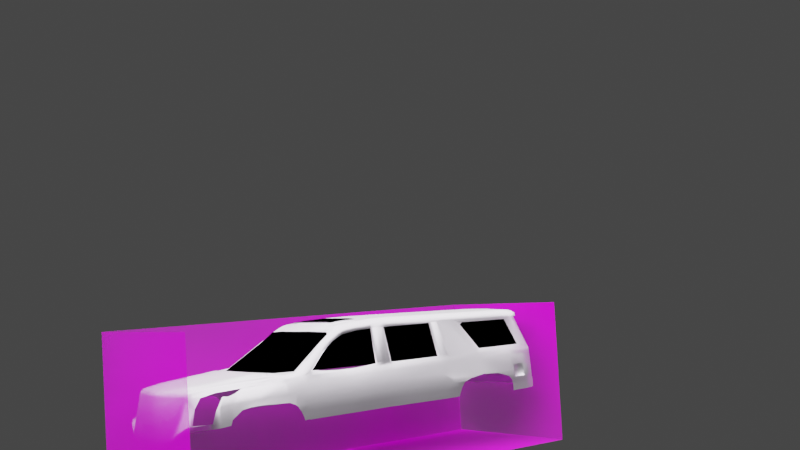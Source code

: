 # Source: new_cadillac_escalade.blend  (saved by Blender 2.80.75; exported with 4.5.12 LTS)
import bpy
from mathutils import Matrix  # noqa: F401  (used for matrix-valued properties, if any)

bpy.ops.wm.read_factory_settings(use_empty=True)
scene = bpy.context.scene
scene.name = 'Scene'

# ---- collections
col_collection = bpy.data.collections.new('Collection'); scene.collection.children.link(col_collection)

# ---- images (referenced by path relative to the original .blend; pixels are not part of the script)
import os
ASSET_DIR = os.environ.get("B2B_ASSET_DIR", "")  # directory of the original .blend (textures are referenced by path, not embedded)
HERE = os.path.dirname(os.path.abspath(__file__))  # packed textures are extracted next to this script under _unpacked/

def load_image(name, relpath, width, height, colorspace="sRGB"):
    """Load a texture the original file referenced (path relative to the .blend, or extracted next to this script)."""
    p = next((c for c in (os.path.join(HERE, relpath), os.path.join(ASSET_DIR, relpath)) if relpath and os.path.exists(c)), "")
    if p:
        img = bpy.data.images.load(p, check_existing=True)
        img.name = name
    else:  # same state as the original file: an image datablock whose file is absent (Cycles renders it pink)
        img = bpy.data.images.new(name, width, height)
        img.source = "FILE"
        img.filepath = "//" + (relpath or name)
    img.colorspace_settings.name = colorspace
    return img
img_13547_mid_jpg = load_image('13547-mid.jpg', '13547-mid.jpg', 1024, 1024, 'sRGB')

# ---- materials (node trees are filled in below, after node groups)
mat_reference = bpy.data.materials.new('reference')
mat_reference.surface_render_method = 'BLENDED'
mat_reference.blend_method = 'BLEND'
mat_reference.use_transparent_shadow = False
mat_reference.use_sss_translucency = True
mat_reference.use_thickness_from_shadow = True
mat_reference.preview_render_type = 'FLAT'
mat_reference.use_preview_world = True
mat_body_color_and_texture = bpy.data.materials.new('body color and texture')
mat_body_color_and_texture.use_transparent_shadow = False
mat_body_color_and_texture.use_sss_translucency = True
mat_body_color_and_texture.use_thickness_from_shadow = True
mat_head_and_tail_light = bpy.data.materials.new('head and tail light')
mat_head_and_tail_light.alpha_threshold = 0.5769
mat_head_and_tail_light.use_transparent_shadow = False
mat_head_and_tail_light.use_raytrace_refraction = True
mat_head_and_tail_light.use_screen_refraction = True
mat_head_and_tail_light.use_sss_translucency = True
mat_head_and_tail_light.thickness_mode = 'SLAB'
mat_head_and_tail_light.use_thickness_from_shadow = True
mat_head_and_tail_light.diffuse_color = (0.1256, 0.0, 0.004363, 1.0)
mat_head_and_tail_light.roughness = 0.0
mat_windows = bpy.data.materials.new('windows')
mat_windows.use_transparent_shadow = False
mat_windows.diffuse_color = (0.0, 0.0, 0.0, 1.0)
mat_windows.roughness = 0.0

# ---- material node trees
mat_reference.use_nodes = True; mat_reference.node_tree.nodes.clear()
_N = mat_reference.node_tree.nodes; _L = mat_reference.node_tree.links
n0 = _N.new('ShaderNodeOutputMaterial'); n0.name = 'Material Output'; n0.location = (300, 300)
n1 = _N.new('ShaderNodeTexImage'); n1.name = 'Image Texture'; n1.location = (-400, 60)
n1.image = img_13547_mid_jpg
n1.extension = 'CLIP'
n2 = _N.new('ShaderNodeBsdfDiffuse'); n2.name = 'Diffuse BSDF'; n2.location = (-200, 60)
n3 = _N.new('ShaderNodeMixShader'); n3.name = 'Mix Shader'; n3.location = (0, 300)
n4 = _N.new('ShaderNodeBsdfTransparent'); n4.name = 'Transparent BSDF'; n4.location = (-232, 201)
n4.inputs[0].default_value = (0.9499, 0.9218, 1.0, 1.0)
_L.new(n1.outputs[0], n2.inputs[0])
_L.new(n1.outputs[1], n3.inputs[0])
_L.new(n2.outputs[0], n3.inputs[2])
_L.new(n3.outputs[0], n0.inputs[0])
_L.new(n4.outputs[0], n3.inputs[1])
n0.is_active_output = True
mat_body_color_and_texture.use_nodes = True; mat_body_color_and_texture.node_tree.nodes.clear()
_N = mat_body_color_and_texture.node_tree.nodes; _L = mat_body_color_and_texture.node_tree.links
n0 = _N.new('ShaderNodeOutputMaterial'); n0.name = 'Material Output'; n0.location = (300, 300)
n0.target = 'EEVEE'
n1 = _N.new('ShaderNodeOutputMaterial'); n1.name = 'Material Output.001'; n1.location = (341, 110)
n2 = _N.new('ShaderNodeBsdfPrincipled'); n2.name = 'Principled BSDF'; n2.location = (10, 300)
n2.distribution = 'GGX'
n2.subsurface_method = 'BURLEY'
n2.inputs[0].default_value = (0.7196, 0.6739, 0.7526, 1.0)
n2.inputs[1].default_value = 1.0
n2.inputs[3].default_value = 1.45
n2.inputs[8].default_value = 1.0
n2.inputs[10].default_value = 1.0
n2.inputs[13].default_value = 1.0
n2.inputs[19].default_value = 0.25
n2.inputs[20].default_value = 0.1061
n2.inputs[24].default_value = 0.2
n2.inputs[27].default_value = (0.01105, 0.01107, 0.01261, 1.0)
n2.inputs[28].default_value = 1.0
_L.new(n2.outputs[0], n0.inputs[0])
_L.new(n2.outputs[0], n1.inputs[0])
n1.is_active_output = True
mat_head_and_tail_light.use_nodes = True; mat_head_and_tail_light.node_tree.nodes.clear()
_N = mat_head_and_tail_light.node_tree.nodes; _L = mat_head_and_tail_light.node_tree.links
n0 = _N.new('ShaderNodeOutputMaterial'); n0.name = 'Material Output.001'; n0.location = (333, 233)
n1 = _N.new('ShaderNodeMixShader'); n1.name = 'Mix Shader'; n1.location = (92, 207)
n1.width = 141
n1.inputs[0].default_value = 0.522
n2 = _N.new('ShaderNodeBsdfAnisotropic'); n2.name = 'Glossy BSDF'; n2.location = (-138, 305)
n2.distribution = 'BECKMANN'
n2.inputs[0].default_value = (0.01344, 0.2991, 0.0, 1.0)
n2.inputs[1].default_value = 0.549
n3 = _N.new('ShaderNodeBsdfTransparent'); n3.name = 'Transparent BSDF'; n3.location = (-131, 86)
n3.inputs[0].default_value = (0.03864, 0.0002578, 0.0, 1.0)
n4 = _N.new('ShaderNodeBsdfTransparent'); n4.name = 'Transparent BSDF.001'; n4.location = (0, 0)
n5 = _N.new('ShaderNodeShaderToRGB'); n5.name = 'Shader to RGB'; n5.location = (0, 0)
_L.new(n2.outputs[0], n1.inputs[1])
_L.new(n3.outputs[0], n1.inputs[2])
_L.new(n1.outputs[0], n5.inputs[0])
_L.new(n5.outputs[0], n4.inputs[0])
_L.new(n4.outputs[0], n0.inputs[0])
n0.is_active_output = True

# ---- world
world_world = bpy.data.worlds.new('World'); scene.world = world_world
world_world.use_nodes = True; world_world.node_tree.nodes.clear()
_N = world_world.node_tree.nodes; _L = world_world.node_tree.links
n0 = _N.new('ShaderNodeOutputWorld'); n0.name = 'World Output'; n0.location = (300, 300)
n1 = _N.new('ShaderNodeBackground'); n1.name = 'Background'; n1.location = (10, 300)
n1.inputs[0].default_value = (0.05088, 0.05088, 0.05088, 1.0)
_L.new(n1.outputs[0], n0.inputs[0])
n0.is_active_output = True
world_world.color = (0.05088, 0.05088, 0.05088)
world_world.use_sun_shadow = False
world_world.sun_shadow_jitter_overblur = 0.0

# ---- cameras
cam_camera = bpy.data.cameras.new('Camera')

# ---- lights
light_sun = bpy.data.lights.new('Sun', 'SUN')
light_sun.transmission_factor = 0.0
light_sun.angle = 2.22
light_sun.energy = 10.77
light_sun.shadow_soft_size = 0.125

# ---- meshes
me_13547_mid_001 = bpy.data.meshes.new('13547-mid.001')
me_13547_mid_001.from_pydata([(0.5053, 0.1756, 0.0), (0.5053, -0.1756, 0.0), (-0.5049, -0.1756, 0.0), (-0.5049, 0.1756, 0.0)], [], [(2, 1, 0, 3)])
me_13547_mid_001.polygons.foreach_set('use_smooth', [True] * 1)
_uv = me_13547_mid_001.uv_layers.new(name='UVMap')
_uv.uv.foreach_set('vector', [0.007926, 0.5918, 0.657, 0.5918, 0.657, 0.943, 0.007926, 0.943])
me_13547_mid_001.materials.append(mat_reference)
me_13547_mid_001.use_remesh_preserve_volume = False
me_13547_mid_001.use_remesh_preserve_attributes = False
me_13547_mid_001.use_mirror_vertex_groups = False
me_13547_mid_001.update()
me_13547_mid_002 = bpy.data.meshes.new('13547-mid.002')
me_13547_mid_002.from_pydata([(-0.2158, -0.1756, 0.0), (0.2158, -0.1756, 0.0), (-0.2158, 0.1756, 0.0), (0.2158, 0.1756, 0.0)], [], [(0, 1, 3, 2)])
me_13547_mid_002.polygons.foreach_set('use_smooth', [True] * 1)
_uv = me_13547_mid_002.uv_layers.new(name='UVMap')
_uv.uv.foreach_set('vector', [0.686, 0.5918, 0.9633, 0.5918, 0.9633, 0.943, 0.686, 0.943])
me_13547_mid_002.materials.append(mat_reference)
me_13547_mid_002.use_remesh_preserve_volume = False
me_13547_mid_002.use_remesh_preserve_attributes = False
me_13547_mid_002.use_mirror_vertex_groups = False
me_13547_mid_002.update()
me_13547_mid_003 = bpy.data.meshes.new('13547-mid.003')
me_13547_mid_003.from_pydata([(-0.2158, 0.1747, -9.313e-10), (0.2158, 0.1747, -9.313e-10), (-0.2158, -0.1747, -9.313e-10), (0.2158, -0.1747, -9.313e-10)], [], [(2, 3, 1, 0)])
me_13547_mid_003.polygons.foreach_set('use_smooth', [True] * 1)
_uv = me_13547_mid_003.uv_layers.new(name='UVMap')
_uv.uv.foreach_set('vector', [0.686, 0.1644, 0.9633, 0.1644, 0.9633, 0.5138, 0.686, 0.5138])
me_13547_mid_003.materials.append(mat_reference)
me_13547_mid_003.use_remesh_preserve_volume = False
me_13547_mid_003.use_remesh_preserve_attributes = False
me_13547_mid_003.use_mirror_vertex_groups = False
me_13547_mid_003.update()
me_13547_mid_004 = bpy.data.meshes.new('13547-mid.004')
me_13547_mid_004.from_pydata([(0.505, 0.2124, 0.0), (0.505, -0.2124, 0.0), (-0.505, 0.2124, 0.0), (-0.505, -0.2124, 0.0)], [], [(3, 1, 0, 2)])
me_13547_mid_004.polygons.foreach_set('use_smooth', [True] * 1)
_uv = me_13547_mid_004.uv_layers.new(name='UVMap')
_uv.uv.foreach_set('vector', [0.009552, 0.07198, 0.6585, 0.07198, 0.6585, 0.4967, 0.009552, 0.4967])
me_13547_mid_004.materials.append(mat_reference)
me_13547_mid_004.use_remesh_preserve_volume = False
me_13547_mid_004.use_remesh_preserve_attributes = False
me_13547_mid_004.use_mirror_vertex_groups = False
me_13547_mid_004.update()
me_plane = bpy.data.meshes.new('Plane')
me_plane.from_pydata([(0.7383, -1.34, 2.403), (5.469, -1.35, 2.335), (0.7383, 0.0, 2.444), (5.379, 0.0, 2.386), (0.7383, -0.3961, 2.444), (5.379, -0.399, 2.384), (0.7383, -0.7304, 2.444), (5.391, -0.7358, 2.379), (5.981, -0.399, 2.374), (5.993, -0.7358, 2.369), (6.023, -1.043, 2.347), (5.87, -1.045, 2.346), (0.7383, -1.035, 2.424), (5.421, -1.043, 2.357), (5.829, -0.7398, 2.367), (5.797, -0.4046, 2.373), (5.769, 0.0, 2.379), (5.922, -1.349, 2.326), (5.981, 0.0, 2.376), (6.071, -1.35, 2.325), (0.01075, -1.34, 2.398), (0.01075, 0.0, 2.439), (0.01075, -0.3961, 2.439), (0.01075, -0.7304, 2.439), (0.01075, -1.035, 2.419), (-0.1724, -1.35, 2.379), (-0.1724, 0.0, 2.42), (-0.1724, -0.3961, 2.42), (-0.1724, -0.7304, 2.42), (-0.1724, -1.035, 2.4), (-0.3608, -1.355, 2.354), (-0.3779, 0.0, 2.397), (-0.3779, -0.3961, 2.397), (-0.3779, -0.7304, 2.397), (-0.3693, -1.035, 2.373), (-1.345, -1.429, 2.287), (-1.345, 0.0, 2.328), (-1.345, -0.3538, 2.328), (-1.345, -0.7346, 2.328), (-1.345, -1.082, 2.307), (-1.854, -1.499, 2.069), (-2.035, 0.0, 2.111), (-2.02, -0.3204, 2.111), (-1.98, -0.7379, 2.111), (-1.924, -1.119, 2.09), (-0.8473, -1.059, 2.354), (-0.8473, -1.38, 2.334), (-1.682, -0.3371, 2.249), (-1.662, -0.7362, 2.249), (-1.635, -1.1, 2.229), (-1.599, -1.464, 2.208), (-1.692, 0.0, 2.249), (-1.503, -0.7354, 2.299), (-1.472, -1.447, 2.257), (-1.513, -0.3454, 2.299), (-1.49, -1.091, 2.278), (-1.518, 0.0, 2.299), (-1.096, -1.07, 2.336), (-1.096, -1.402, 2.315), (0.7383, -1.43, 2.403), (5.469, -1.441, 2.335), (5.932, -1.439, 2.326), (6.081, -1.441, 2.325), (0.01075, -1.43, 2.398), (-0.1724, -1.441, 2.379), (-0.3608, -1.446, 2.354), (-1.345, -1.52, 2.287), (-1.854, -1.59, 2.069), (-0.8473, -1.47, 2.334), (-1.599, -1.555, 2.208), (-1.472, -1.537, 2.257), (-1.096, -1.492, 2.315), (0.7383, -1.601, 2.328), (5.469, -1.566, 2.26), (5.98, -1.56, 2.256), (6.156, -1.566, 2.25), (0.01075, -1.601, 2.323), (-0.1724, -1.596, 2.304), (-0.3296, -1.596, 2.286), (-1.345, -1.605, 2.211), (-1.854, -1.61, 1.994), (-0.8473, -1.596, 2.258), (-1.599, -1.62, 2.133), (-1.472, -1.612, 2.182), (-1.096, -1.598, 2.24), (0.7383, -1.712, 2.237), (5.504, -1.707, 2.195), (6.033, -1.697, 2.191), (0.01075, -1.712, 2.232), (-0.1724, -1.707, 2.228), (-0.3026, -1.707, 2.226), (-1.345, -1.745, 2.146), (-1.853, -1.807, 1.929), (-0.8484, -1.713, 2.193), (-1.599, -1.771, 2.067), (-1.472, -1.758, 2.117), (-1.097, -1.726, 2.174), (2.646, -1.344, 2.376), (2.611, 0.0, 2.421), (2.611, -0.3973, 2.42), (2.615, -0.7325, 2.419), (2.627, -1.038, 2.397), (2.646, -1.434, 2.376), (2.646, -1.587, 2.301), (2.66, -1.71, 2.234), (6.963, -0.399, 2.163), (6.938, -0.7358, 2.158), (6.894, -1.043, 2.161), (6.974, 0.0, 2.16), (6.788, -1.35, 2.17), (6.723, -1.441, 2.17), (6.614, -1.566, 2.175), (6.33, -1.707, 2.175), (6.439, -1.677, 2.177), (6.545, -1.619, 2.176), (-3.981, -1.634, 0.9743), (-4.124, 0.0, 0.9803), (-4.117, -0.3204, 0.9803), (-4.1, -0.5327, 0.9803), (-4.068, -1.119, 0.9798), (-3.663, -1.801, 0.9793), (-3.439, -1.947, 0.9843), (-3.194, -2.099, 0.9893), (6.181, -1.702, 2.183), (6.99, -0.399, 2.062), (6.966, -0.7358, 2.058), (6.923, -1.043, 2.061), (7.001, 0.0, 2.06), (6.82, -1.35, 2.069), (6.757, -1.441, 2.069), (6.651, -1.566, 2.074), (6.375, -1.707, 2.049), (6.584, -1.619, 2.075), (6.385, -1.566, 2.237), (6.402, -1.441, 2.303), (6.43, -1.35, 2.303), (6.472, -0.399, 2.324), (6.477, 0.0, 2.324), (6.459, -1.043, 2.31), (6.465, -0.7358, 2.319), (6.499, -1.566, 2.226), (6.718, -0.399, 2.268), (6.702, -0.7358, 2.264), (6.562, -1.441, 2.261), (6.609, -1.35, 2.261), (6.726, 0.0, 2.267), (6.677, -1.043, 2.261), (6.561, -1.566, 2.207), (6.851, -0.399, 2.221), (6.83, -0.7358, 2.216), (6.649, -1.441, 2.222), (6.706, -1.35, 2.222), (6.86, 0.0, 2.219), (6.795, -1.043, 2.217), (-0.1845, -1.729, 2.12), (6.819, -0.4497, 2.062), (6.795, -0.7864, 2.058), (6.753, -1.094, 2.061), (6.83, 0.0, 2.06), (6.65, -1.401, 2.069), (6.515, -1.576, 2.073), (6.48, -1.617, 2.074), (0.7889, -1.734, 2.129), (6.414, -1.67, 2.075), (7.181, -0.399, 0.9571), (7.157, -0.7358, 0.9523), (7.114, -1.07, 0.9556), (7.192, 0.0, 0.9545), (7.037, -1.458, 0.9618), (6.972, -1.786, 0.9639), (5.555, -1.729, 2.072), (6.653, -2.033, 0.997), (6.712, -2.024, 0.9744), (-0.248, -1.729, 2.121), (2.667, -1.728, 2.126), (-2.958, -2.125, 0.9517), (6.891, -1.551, 1.192), (6.864, 0.0, 1.957), (6.707, -1.458, 1.847), (6.689, -1.351, 1.95), (6.985, -1.46, 1.123), (-2.668, -1.778, 1.504), (-2.541, -1.955, 1.474), (7.139, 0.0, 1.116), (-2.398, -1.916, 1.416), (7.129, -0.4064, 1.118), (7.102, -0.7434, 1.119), (-2.261, -1.694, 1.778), (-2.197, -1.881, 1.73), (7.06, -1.07, 1.121), (6.788, -1.089, 1.951), (6.829, -0.7816, 1.953), (6.855, -0.4447, 1.955), (6.454, -1.728, 2.068), (0.01075, -1.734, 2.124), (-1.286, -1.791, 2.016), (-0.7978, -1.735, 2.093), (-1.046, -1.748, 2.066), (-4.168, -2.079, 0.8487), (-1.857, -2.093, 0.8905), (-3.329, -2.054, 0.9868), (-4.059, -2.059, 0.8565), (-2.701, -2.121, 0.9434), (-4.017, -2.031, 0.8644), (-3.974, -1.974, 0.8801), (-0.2947, -2.093, 0.9369), (-0.01856, -2.094, 0.941), (0.7935, -2.089, 0.9163), (5.555, -2.072, 0.9959), (-3.957, -1.861, 0.9115), (-3.063, -2.125, 0.893), (-3.245, -2.13, 0.8572), (-1.526, -2.209, 0.6799), (2.769, -2.124, 0.927), (-3.603, -2.128, 0.8587), (-2.437, -2.117, 0.9214), (-3.858, -2.113, 0.8537), (-6.795, -1.327, 0.6812), (-6.779, -1.512, 0.6749), (-6.767, -1.546, 0.6676), (-6.764, -1.572, 0.6258), (-6.758, -1.597, 0.546), (-6.969, -0.6216, 0.6899), (-6.996, -0.482, 0.6902), (-7.061, 0.0, 0.6901), (-6.906, -1.385, 0.5996), (-6.793, -1.315, 0.685), (-5.532, -1.833, 0.7023), (-5.496, -1.351, 0.8774), (-5.462, -1.493, 0.8382), (-5.65, 0.0, 0.8825), (-5.594, -0.8701, 0.8823), (-5.462, -1.613, 0.8194), (-5.643, -0.1602, 0.8825), (-5.626, -0.5074, 0.8826), (-5.486, -1.809, 0.7874), (-5.471, -1.782, 0.8078), (-4.85, -1.96, 0.768), (-4.832, -0.9944, 0.9475), (-4.711, -1.698, 0.8602), (-4.88, -0.2403, 0.9477), (-4.864, -0.5201, 0.9478), (-4.772, -1.945, 0.8324), (-4.739, -1.427, 0.9425), (-4.709, -1.535, 0.8853), (-4.888, 0.0, 0.9476), (-4.744, -1.917, 0.8466), (-4.509, -2.014, 0.8066), (-4.45, -1.057, 0.9863), (-4.337, -1.73, 0.8869), (-4.499, -0.2803, 0.9865), (-4.482, -0.5264, 0.9866), (-4.415, -2.002, 0.8612), (-4.36, -1.491, 0.9813), (-4.333, -1.555, 0.9151), (-4.506, 0.0, 0.9865), (-4.38, -1.974, 0.8722), (-4.342, -2.047, 0.8286), (-4.26, -1.088, 0.9953), (-4.16, -1.944, 0.8897), (-4.308, -0.3004, 0.9955), (-4.292, -0.5296, 0.9956), (-4.237, -2.03, 0.8651), (-4.171, -1.51, 0.9903), (-4.171, -1.558, 0.9196), (-4.316, 0.0, 0.9954), (-4.198, -2.002, 0.8746), (-5.118, -1.399, 0.9162), (-5.086, -1.515, 0.868), (-5.269, 0.0, 0.9214), (-5.108, -1.848, 0.8335), (-5.191, -1.894, 0.7413), (-5.213, -0.9323, 0.9212), (-5.086, -1.653, 0.846), (-5.262, -0.2002, 0.9214), (-5.245, -0.5137, 0.9215), (-5.129, -1.875, 0.8162), (-6.254, -1.325, 0.8018), (-6.215, -1.431, 0.7806), (-6.413, 0.0, 0.8069), (-6.199, -1.639, 0.7587), (-6.177, -1.713, 0.6217), (-6.357, -0.7459, 0.8067), (-6.213, -1.519, 0.7681), (-6.405, -0.0801, 0.8069), (-6.389, -0.4947, 0.807), (-6.2, -1.666, 0.732), (-4.256, -1.103, 0.9821), (-4.159, -1.959, 0.8849), (-4.305, -0.3104, 0.9826), (-4.288, -0.5312, 0.9826), (-4.24, -2.045, 0.8608), (-4.168, -1.571, 0.9605), (-4.143, -1.847, 0.9155), (-4.312, 0.0, 0.9826), (-4.2, -2.016, 0.8695), (-6.957, -1.355, 0.5179), (-6.94, -1.421, 0.5116), (-6.927, -1.471, 0.5043), (-6.919, -1.52, 0.4746), (-6.897, -1.554, 0.4669), (-7.147, -0.563, 0.5267), (-7.178, -0.4234, 0.527), (-7.231, 0.0, 0.5269), (-7.165, 0.0, 0.6085), (-6.955, -1.298, 0.5218), (-6.89, -1.463, 0.5933), (-6.904, -1.327, 0.6034), (-6.845, -1.546, 0.5567), (-6.836, -1.574, 0.5146), (-6.878, -1.498, 0.586), (-7.107, -0.4527, 0.6086), (-7.079, -0.5923, 0.6083), (0.2716, -0.3961, 2.441), (0.2716, -0.7304, 2.441), (0.2716, -1.035, 2.42), (0.2716, 0.0, 2.441), (0.2716, -1.34, 2.399), (0.2716, -1.43, 2.399), (0.2716, -1.601, 2.324), (0.2716, -1.712, 2.234), (0.264, -2.092, 0.9286), (0.2853, -1.734, 2.125), (0.442, -2.091, 0.9173), (0.4199, -1.734, 2.127), (4.192, -2.1, 0.9967), (4.18, -1.73, 2.097), (3.408, -1.731, 2.124), (4.108, -2.102, 0.9984), (-0.1856, -1.789, 2.049), (-0.01366, -1.794, 2.053), (-0.2925, -2.11, 1.008), (-0.03947, -2.111, 1.011), (0.2093, -2.11, 1.0), (0.2281, -1.794, 2.054), (2.376, -2.118, 0.9255), (2.37, -1.728, 2.126), (2.601, -1.767, 2.082), (2.712, -2.117, 1.026), (2.397, -2.111, 1.025), (2.392, -1.767, 2.082), (6.212, -1.754, 2.041), (5.513, -1.739, 1.998), (6.474, -2.046, 1.074), (5.879, -1.739, 1.991), (6.207, -2.003, 1.07), (5.513, -2.035, 1.069), (4.337, -2.059, 1.07), (4.332, -1.74, 2.008), (3.715, -1.741, 1.932), (4.263, -2.061, 1.071), (3.823, -1.74, 2.016), (0.7982, -1.732, 2.095), (0.7935, -2.068, 0.9508), (0.303, -2.071, 0.9624), (0.3232, -1.732, 2.091), (0.442, -2.069, 0.9518), (0.4501, -1.732, 2.093), (2.296, -2.095, 0.9595), (2.29, -1.727, 2.092), (-0.2235, -1.714, 2.082), (-0.5229, -1.732, 2.107), (-1.523, -1.775, 1.929), (-1.403, -1.763, 1.976), (-2.868, -2.092, 0.9688), (-2.373, -1.951, 1.415), (-2.101, -1.88, 1.633), (-1.254, -1.752, 1.996), (-1.828, -1.81, 1.797), (-0.8082, -1.72, 2.057), (-0.5158, -1.717, 2.07), (-1.849, -2.038, 0.9021), (-2.623, -2.088, 0.9609), (-0.3392, -2.061, 0.9547), (-1.526, -2.131, 0.8354), (-2.415, -2.032, 0.928), (-0.3806, 0.0, 2.434), (-0.3806, -0.3969, 2.434), (-0.3806, -0.7312, 2.434), (-0.3721, -1.036, 2.415), (-1.347, 0.0, 2.37), (-1.347, -0.3546, 2.37), (-1.347, -0.7354, 2.37), (-1.347, -1.083, 2.349), (-0.85, -1.059, 2.396), (-1.099, -1.071, 2.378), (-1.886, -1.495, 2.076), (-2.061, 0.0, 2.104), (-2.046, -0.3699, 2.105), (-2.008, -0.7683, 2.107), (-1.954, -1.132, 2.091), (-1.886, -1.581, 2.076), (-1.881, -1.601, 2.004), (-3.947, -1.624, 0.9046), (-4.084, 0.0, 0.9017), (-4.077, -0.3699, 0.9021), (-4.062, -0.5725, 0.9031), (-4.031, -1.132, 0.9046), (-3.645, -1.783, 0.9284), (-3.432, -1.922, 0.9467), (-2.628, -1.761, 1.488), (-2.256, -1.681, 1.773), (-3.25, -2.15, 0.8087), (5.556, -2.116, 0.9053), (0.7935, -2.126, 0.8587), (-0.0112, -2.128, 0.8632), (-0.2947, -2.128, 0.859), (-2.679, -2.144, 0.823), (-1.857, -2.131, 0.8354), (-4.208, -2.068, 0.7217), (-2.939, -2.147, 0.8191), (6.721, -2.067, 0.919), (6.607, -2.097, 0.9224), (0.2642, -2.128, 0.8577), (-6.786, -1.729, 0.1978), (-6.2, -1.929, 0.6236), (-5.341, -1.978, 0.6682), (-4.854, -2.006, 0.6891), (-5.219, -1.984, 0.6711), (-5.809, -1.951, 0.6422), (-3.245, -2.215, 0.6678), (-3.901, -2.14, 0.7856), (-2.414, -2.142, 0.827), (-3.632, -2.149, 0.7929), (2.765, -2.146, 0.8677), (-3.17, -2.149, 0.8156), (-7.068, -1.505, -0.3663), (-1.526, -2.043, 0.9046), (0.442, -2.127, 0.8581), (4.186, -2.132, 0.887), (-7.049, -1.799, -0.2763), (2.379, -2.143, 0.8615), (-6.607, -1.749, 0.5046), (-7.308, -1.11, -0.5857), (-7.295, -1.168, -0.5764), (-7.285, -1.223, -0.57), (-7.426, -0.5685, -0.6415), (-7.457, -0.4315, -0.6579), (-7.499, 0.0, -0.6987), (-7.321, -1.047, -0.5969), (5.557, -2.18, 0.7204), (0.7935, -2.198, 0.6927), (-0.01102, -2.204, 0.7001), (-0.2947, -2.205, 0.6971), (-2.679, -2.212, 0.6708), (-1.857, -2.209, 0.6799), (-3.91, -2.213, 0.6485), (-2.939, -2.212, 0.668), (6.723, -2.078, 0.7263), (6.612, -2.125, 0.7241), (0.2643, -2.201, 0.6938), (-5.914, -2.159, 0.501), (-5.47, -2.209, 0.5826), (-4.854, -2.211, 0.6086), (-5.219, -2.21, 0.5932), (-5.712, -2.201, 0.5669), (-6.07, -2.191, 0.5161), (-3.901, -2.213, 0.6487), (-2.414, -2.211, 0.6737), (-3.632, -2.214, 0.6597), (2.765, -2.189, 0.694), (-3.17, -2.213, 0.6654), (-1.526, -2.093, 0.8905), (0.442, -2.2, 0.6934), (4.186, -2.184, 0.7076), (2.379, -2.19, 0.6894), (-6.132, -2.189, 0.514), (-1.164, -2.131, 0.8354), (-1.16, -2.219, 0.6838), (-1.16, -2.041, 0.9034), (-1.164, -2.093, 0.8905), (-0.7498, -2.051, 0.9291), (-0.7276, -2.212, 0.6904), (-0.7292, -2.093, 0.9137), (-0.7292, -2.129, 0.8472), (6.083, -1.749, 2.047), (-2.323, -1.858, 1.512), (-1.83, -1.828, 1.813), (-1.531, -1.806, 1.944), (-1.409, -1.799, 1.99), (-1.023, -1.735, 2.028), (-0.662, -1.719, 2.063), (-0.6603, -1.733, 2.1), (-3.235, -2.286, 0.3581), (-3.901, -2.283, 0.3491), (-5.979, -2.277, 0.2566), (-5.47, -2.279, 0.2831), (-4.854, -2.28, 0.3092), (-5.219, -2.279, 0.2938), (-5.803, -2.278, 0.2691), (-6.23, -2.274, 0.2344), (-3.901, -2.283, 0.3493), (-3.632, -2.284, 0.3602), (-6.323, -2.268, 0.198), (-3.217, -2.362, 0.0143), (-5.93, -2.306, -0.1884), (-5.219, -2.333, 0.1215), (-6.152, -2.303, -0.2063), (-6.3, -2.298, -0.2182), (-3.22, -2.35, -0.2148), (-3.491, -2.33, -0.2114), (-6.344, -2.199, 0.1446), (7.221, -0.7867, -0.1718), (7.218, -0.8138, -0.06538), (7.241, -0.399, 0.5274), (7.214, -0.9027, 0.5229), (7.29, -0.626, -0.2876), (7.239, -0.7539, -0.1955), (7.253, 0.0, 0.5251), (5.557, -2.32, 0.2067), (6.722, -2.127, 0.2089), (6.597, -2.231, 0.1996), (2.765, -2.329, 0.1982), (4.186, -2.323, 0.1942), (5.557, -2.338, 0.04112), (6.722, -2.143, 0.04185), (6.591, -2.244, 0.03265), (2.765, -2.378, 0.02703), (4.871, -2.332, 0.1543), (5.557, -2.315, -0.1538), (6.72, -2.15, -0.1562), (6.582, -2.231, -0.1644), (2.765, -2.343, -0.1841), (3.476, -2.377, 0.1042), (3.102, -2.356, -0.1743), (3.23, -2.35, -0.0114), (5.391, -2.344, 0.002486), (7.263, -0.626, -0.2876), (7.29, -0.7539, -0.2876), (7.219, -1.07, -0.2876), (7.296, 0.0, -0.2876), (7.112, -1.472, -0.2876), (6.928, -1.913, -0.2876), (6.731, -2.17, -0.2876), (6.722, -2.101, 0.5335), (7.1, -1.458, 0.528), (7.015, -1.786, 0.5174), (7.239, -0.7358, 0.5218), (7.189, -1.07, 0.524), (7.28, 0.0, 0.5251), (7.267, -0.399, 0.5274), (7.005, -1.786, -0.1615), (7.177, -1.07, -0.169), (7.213, -0.7358, 0.5218), (6.901, -1.996, -0.1606), (7.089, -1.472, -0.1632), (7.212, -0.7539, -0.1955), (7.194, -0.7867, -0.1718), (5.696, -2.315, -0.1533), (5.693, -2.266, 0.2241), (5.696, -2.21, 0.7217), (5.696, -2.338, 0.04241), (6.195, -2.181, 0.7264), (6.195, -2.3, 0.2125), (6.195, -2.32, 0.04706), (6.195, -2.315, -0.1513), (6.603, -2.206, 0.3978), (5.557, -2.276, 0.4113), (6.195, -2.264, 0.4113), (5.696, -2.264, 0.4113), (6.195, -2.32, -0.05012), (5.696, -2.338, -0.05054), (6.586, -2.238, -0.06649), (5.557, -2.338, -0.05066), (5.702, -2.266, 0.2278), (5.705, -2.325, 0.05558), (5.717, -2.265, 0.4008), (6.186, -2.294, 0.2207), (6.186, -2.31, 0.06187), (6.171, -2.265, 0.4023), (6.173, -2.31, -0.03711), (5.719, -2.325, -0.03899), (5.936, -2.265, 0.4088), (5.952, -2.31, -0.05772), (5.708, -2.265, 0.3443), (5.702, -2.283, 0.1804), (6.188, -2.295, 0.1969), (6.179, -2.275, 0.3689), (5.864, -2.265, 0.4065), (6.183, -2.306, 0.02626), (5.71, -2.324, 0.00495), (5.875, -2.313, -0.05259), (6.007, -2.265, 0.4073), (6.029, -2.312, -0.047), (7.091, -1.47, -0.05747), (7.27, 0.0, -0.2876), (7.192, -0.8138, -0.06538), (7.007, -1.786, -0.05762), (7.179, -1.07, -0.06302), (7.188, -0.9027, 0.5229), (-1.526, -2.283, 0.3599), (5.735, -2.262, 0.1814), (0.7935, -2.272, 0.3727), (-0.01102, -2.278, 0.3802), (-0.2947, -2.278, 0.3771), (-2.679, -2.285, 0.3509), (-1.857, -2.283, 0.3599), (-2.939, -2.286, 0.348), (0.2643, -2.275, 0.3738), (-2.414, -2.285, 0.3538), (2.765, -2.267, 0.4056), (-3.17, -2.287, 0.3455), (0.442, -2.274, 0.3734), (2.379, -2.264, 0.3695), (-1.16, -2.293, 0.3638), (-0.7276, -2.286, 0.3705), (-1.526, -2.36, 0.02519), (5.743, -2.262, 0.2449), (0.7935, -2.349, 0.038), (-0.01102, -2.355, 0.04546), (-0.2947, -2.355, 0.0424), (-2.679, -2.362, 0.01616), (-1.857, -2.36, 0.02519), (-2.939, -2.363, 0.0133), (0.2643, -2.352, 0.03908), (-2.414, -2.362, 0.01906), (6.153, -2.262, 0.1956), (-3.17, -2.364, 0.01076), (0.442, -2.351, 0.03868), (2.379, -2.341, 0.03477), (-1.16, -2.37, 0.0291), (-0.7276, -2.363, 0.03575), (-1.526, -2.349, -0.1963), (5.77, -2.262, 0.3029), (0.7935, -2.339, -0.1835), (-0.01102, -2.344, -0.1761), (-0.2947, -2.345, -0.1791), (-2.679, -2.352, -0.2054), (-1.857, -2.349, -0.1963), (-2.939, -2.352, -0.2082), (0.2643, -2.341, -0.1824), (-2.414, -2.351, -0.2024), (5.747, -2.262, 0.116), (-3.17, -2.353, -0.2107), (0.442, -2.34, -0.1828), (2.379, -2.33, -0.1867), (-1.16, -2.359, -0.1924), (-0.7276, -2.352, -0.1858), (6.145, -2.262, 0.1298), (6.109, -2.262, 0.3144), (6.141, -2.262, 0.2584), (5.872, -2.262, 0.3843), (5.815, -2.262, 0.3525), (6.118, -2.262, 0.07043), (6.073, -2.262, 0.02254), (5.779, -2.262, 0.05868), (5.827, -2.262, 0.014), (5.886, -2.262, -0.01369), (6.002, -2.262, 0.3887), (5.937, -2.262, 0.3967), (6.016, -2.262, -0.009205), (5.951, -2.262, -0.02169), (6.061, -2.262, 0.3611), (6.159, -2.28, 0.1081), (6.125, -2.284, 0.04574), (5.949, -2.266, 0.4099), (6.019, -2.265, 0.3971), (5.757, -2.29, 0.05451), (5.727, -2.287, 0.1184), (6.171, -2.275, 0.1779), (6.009, -2.291, -0.03386), (5.939, -2.293, -0.04327), (5.869, -2.293, -0.03051), (6.131, -2.268, 0.3121), (6.162, -2.271, 0.2482), (5.763, -2.274, 0.3209), (5.815, -2.271, 0.3698), (6.082, -2.266, 0.3634), (5.879, -2.268, 0.4005), (5.73, -2.279, 0.2585), (5.717, -2.283, 0.1887), (6.073, -2.288, -0.003187), (5.806, -2.292, 0.003187), (5.598, -2.31, -0.3185), (-3.22, -2.342, -0.3762), (6.595, -2.237, -0.2953), (5.7, -2.289, -0.3155), (6.262, -2.31, -0.3033), (2.765, -2.335, -0.3621), (3.031, -2.331, -0.3532), (-1.526, -2.34, -0.3731), (0.7935, -2.335, -0.3615), (-0.01102, -2.332, -0.3547), (-0.2947, -2.333, -0.3575), (-2.679, -2.344, -0.3813), (-1.857, -2.34, -0.3731), (-2.939, -2.345, -0.3839), (0.2643, -2.334, -0.3605), (-2.414, -2.343, -0.3787), (-3.17, -2.346, -0.3862), (0.442, -2.335, -0.3609), (2.379, -2.336, -0.3644), (-1.16, -2.339, -0.3696), (-0.7276, -2.336, -0.3636), (-7.068, -1.505, -0.5151), (-6.784, -2.13, -0.3869), (-7.308, -1.11, -0.7346), (-7.295, -1.168, -0.7252), (-7.285, -1.223, -0.7188), (-7.426, -0.5685, -0.7904), (-7.457, -0.4315, -0.8068), (-7.499, 0.0, -0.8476), (-7.321, -1.047, -0.7457), (-5.938, -2.306, -0.333), (-6.3, -2.298, -0.367), (7.29, -0.626, -0.4932), (7.29, -0.7539, -0.4932), (7.219, -1.07, -0.4932), (7.296, 0.0, -0.4932), (7.112, -1.472, -0.4932), (6.928, -1.913, -0.4932), (6.731, -2.17, -0.4932), (5.598, -2.31, -0.524), (6.595, -2.237, -0.5008), (5.7, -2.289, -0.5211), (6.262, -2.31, -0.5089), (-3.901, -2.337, 0.09599), (-5.557, -2.332, 0.06984), (-4.854, -2.334, 0.1328), (-5.885, -2.307, -0.1751), (-3.697, -2.337, 0.01522), (-3.632, -2.375, -0.04998), (-3.412, -2.347, -0.3868), (-6.152, -2.303, -0.3551), (-3.22, -2.33, -0.4788), (2.765, -2.324, -0.4646), (2.997, -2.32, -0.4568), (-1.526, -2.329, -0.4757), (0.7935, -2.323, -0.4641), (-0.01102, -2.32, -0.4573), (-0.2947, -2.322, -0.4601), (-2.679, -2.333, -0.4839), (-1.857, -2.329, -0.4757), (-2.939, -2.334, -0.4865), (0.2643, -2.323, -0.4631), (-2.414, -2.331, -0.4812), (-3.17, -2.335, -0.4888), (0.442, -2.323, -0.4634), (2.379, -2.325, -0.467), (-1.16, -2.327, -0.4721), (-0.7276, -2.324, -0.4661), (-3.378, -2.334, -0.4878), (-6.942, -1.714, -0.432), (-7.049, -1.799, -0.4329), (-7.269, -1.305, -0.6957), (-7.167, -1.596, -0.5068), (-7.265, -1.307, -0.558), (-6.718, -2.055, -0.3902), (-6.526, -2.178, -0.3789), (-7.167, -1.596, -0.3579), (-6.898, -1.761, -0.265), (-6.493, -2.211, -0.2463), (-6.784, -2.13, -0.2454), (-7.267, -1.306, -0.6268), (-7.167, -1.596, -0.4323), (-7.241, -1.399, -0.634), (-7.239, -1.4, -0.4907), (-7.24, -1.4, -0.5624), (-7.221, -1.466, -0.5791), (-7.22, -1.466, -0.5068), (-7.219, -1.466, -0.4344), (-6.674, -2.153, -0.3879), (-6.542, -2.214, -0.377), (6.515, -1.576, 2.073), (6.48, -1.617, 2.074), (6.414, -1.67, 2.075), (6.972, -1.786, 0.9639), (6.885, -1.968, 0.9648), (6.722, -2.059, 0.9707), (6.722, -2.065, 0.9117), (6.723, -2.084, 0.7233), (6.724, -2.136, 0.2075), (6.725, -2.152, 0.04624), (6.724, -2.172, -0.1536), (6.891, -2.024, 0.524), (6.722, -2.103, 0.532), (7.015, -1.786, 0.5174), (7.005, -1.786, -0.1615), (6.901, -1.996, -0.1606), (6.9, -2.037, -0.05589), (7.007, -1.786, -0.05762), (6.891, -1.551, 1.192), (6.864, 0.0, 1.957), (6.707, -1.458, 1.847), (6.689, -1.351, 1.95), (6.959, -1.48, 1.124), (7.139, 0.0, 1.116), (7.129, -0.4064, 1.118), (7.102, -0.7434, 1.119), (7.06, -1.051, 1.121), (6.788, -1.089, 1.951), (6.829, -0.7816, 1.953), (6.855, -0.4447, 1.955), (5.513, -1.739, 1.998), (5.879, -1.739, 1.991), (6.207, -2.003, 1.07), (5.513, -2.035, 1.069), (4.337, -2.059, 1.07), (4.332, -1.74, 2.008), (3.715, -1.741, 1.932), (4.263, -2.061, 1.071), (3.823, -1.74, 2.016), (0.7982, -1.732, 2.095), (0.7935, -2.068, 0.9508), (0.303, -2.071, 0.9624), (0.3232, -1.732, 2.091), (0.442, -2.069, 0.9518), (0.4501, -1.732, 2.093), (2.296, -2.095, 0.9595), (2.29, -1.727, 2.092), (-0.2235, -1.714, 2.082), (-0.361, -1.714, 2.086), (-1.523, -1.775, 1.929), (-1.403, -1.763, 1.976), (-2.868, -2.092, 0.9688), (-2.373, -1.951, 1.415), (-2.101, -1.88, 1.633), (-1.282, -1.75, 2.004), (-1.828, -1.81, 1.797), (-0.8082, -1.72, 2.057), (-1.045, -1.733, 2.031), (-2.623, -2.088, 0.9609), (-0.3392, -2.061, 0.9547), (-0.4608, -2.061, 0.9341), (-0.3806, 0.0, 2.434), (-0.3806, -0.3969, 2.434), (-0.3806, -0.7312, 2.434), (-0.3721, -1.036, 2.415), (-1.347, 0.0, 2.37), (-1.347, -0.3546, 2.37), (-1.347, -0.7354, 2.37), (-1.347, -1.083, 2.349), (-0.85, -1.059, 2.396), (-1.099, -1.071, 2.378), (-1.886, -1.495, 2.076), (-2.061, 0.0, 2.104), (-2.046, -0.3699, 2.105), (-2.008, -0.7683, 2.107), (-1.954, -1.132, 2.091), (-1.886, -1.581, 2.076), (-1.881, -1.601, 2.004), (-3.947, -1.624, 0.9046), (-4.084, 0.0, 0.9017), (-4.077, -0.3699, 0.9021), (-4.062, -0.5725, 0.9031), (-4.031, -1.132, 0.9046), (-3.645, -1.783, 0.9284), (-3.432, -1.922, 0.9467), (-2.628, -1.761, 1.488), (-2.256, -1.681, 1.773)], [(476, 477), (477, 478)], [(99, 5, 3, 98), (100, 7, 5, 99), (101, 13, 7, 100), (3, 5, 15, 16), (5, 7, 14, 15), (7, 13, 11, 14), (13, 1, 17, 11), (97, 1, 13, 101), (16, 15, 8, 18), (11, 17, 19, 10), (15, 14, 9, 8), (14, 11, 10, 9), (314, 313, 22, 23), (315, 314, 23, 24), (313, 316, 21, 22), (317, 315, 24, 20), (24, 23, 28, 29), (22, 21, 26, 27), (23, 22, 27, 28), (20, 24, 29, 25), (25, 29, 34, 30), (29, 28, 33, 34), (27, 26, 31, 32), (28, 27, 32, 33), (39, 57, 385, 383), (58, 57, 39, 35), (32, 31, 376, 377), (37, 38, 382, 381), (48, 47, 42, 43), (50, 49, 44, 40), (49, 48, 43, 44), (47, 51, 41, 42), (57, 45, 384, 385), (36, 37, 381, 380), (30, 34, 45, 46), (34, 33, 378, 379), (54, 56, 51, 47), (55, 52, 48, 49), (53, 55, 49, 50), (52, 54, 47, 48), (38, 37, 54, 52), (35, 39, 55, 53), (39, 38, 52, 55), (37, 36, 56, 54), (33, 32, 377, 378), (38, 39, 383, 382), (46, 45, 57, 58), (45, 34, 379, 384), (35, 53, 70, 66), (50, 40, 67, 69), (25, 30, 65, 64), (53, 50, 69, 70), (20, 25, 64, 63), (30, 46, 68, 65), (17, 1, 60, 61), (46, 58, 71, 68), (19, 17, 61, 62), (97, 0, 59, 102), (58, 35, 66, 71), (317, 20, 63, 318), (62, 61, 74, 75), (69, 67, 80, 82), (65, 68, 81, 78), (318, 63, 76, 319), (70, 69, 82, 83), (102, 59, 72, 103), (66, 70, 83, 79), (63, 64, 77, 76), (71, 66, 79, 84), (61, 60, 73, 74), (68, 71, 84, 81), (64, 65, 78, 77), (84, 79, 91, 96), (74, 73, 86, 87), (81, 84, 96, 93), (77, 78, 90, 89), (123, 112, 133, 75), (82, 80, 92, 94), (78, 81, 93, 90), (319, 76, 88, 320), (83, 82, 94, 95), (103, 72, 85, 104), (79, 83, 95, 91), (76, 77, 89, 88), (73, 103, 104, 86), (60, 102, 103, 73), (1, 97, 102, 60), (0, 97, 101, 12), (12, 101, 100, 6), (6, 100, 99, 4), (4, 99, 98, 2), (150, 147, 111, 110), (163, 341, 343, 171, 172), (151, 150, 110, 109), (152, 148, 105, 108), (153, 151, 109, 107), (148, 149, 106, 105), (149, 153, 107, 106), (119, 115, 393, 397), (42, 41, 387, 388), (44, 43, 389, 390), (80, 67, 391, 392), (182, 181, 121, 200, 122), (40, 44, 390, 386), (116, 117, 395, 394), (109, 110, 129, 128), (105, 106, 125, 124), (113, 112, 131, 193), (110, 111, 130, 129), (106, 107, 126, 125), (140, 113, 114, 147), (114, 113, 193, 132), (111, 114, 132, 130), (108, 105, 124, 127), (107, 109, 128, 126), (9, 10, 138, 139), (8, 9, 139, 136), (10, 19, 135, 138), (18, 8, 136, 137), (19, 62, 134, 135), (62, 75, 133, 134), (139, 138, 146, 142), (136, 139, 142, 141), (138, 135, 144, 146), (137, 136, 141, 145), (135, 134, 143, 144), (134, 133, 140, 143), (142, 146, 153, 149), (141, 142, 149, 148), (146, 144, 151, 153), (145, 141, 148, 152), (144, 143, 150, 151), (143, 140, 147, 150), (130, 132, 163, 161), (127, 124, 155, 158), (126, 128, 159, 157), (128, 129, 160, 159), (124, 125, 156, 155), (93, 96, 197, 196), (129, 130, 161, 160), (125, 126, 157, 156), (341, 131, 112, 123), (104, 85, 162, 336, 174), (159, 160, 169, 168, 180, 176, 178, 179), (155, 156, 191, 192), (156, 157, 190, 191), (112, 113, 140, 133), (158, 155, 192, 177), (157, 159, 179, 190), (320, 88, 194, 322), (182, 122, 175, 184), (96, 91, 195, 197), (88, 89, 154, 194), (89, 90, 173, 154), (90, 93, 196, 482, 361, 173), (86, 104, 174, 327, 326, 170), (120, 121, 399, 398), (187, 80, 392, 401), (188, 187, 181, 182), (189, 180, 168, 166), (115, 120, 398, 393), (185, 186, 165, 164), (118, 119, 397, 396), (186, 189, 166, 165), (67, 40, 386, 391), (183, 185, 164, 167), (92, 80, 187, 188), (121, 181, 400, 399), (458, 445, 408, 422), (196, 197, 480, 369), (202, 215, 375, 372), (412, 403, 440, 550, 552, 449), (328, 325, 347, 350), (367, 195, 479, 363), (213, 174, 337, 338), (205, 206, 332, 331), (121, 120, 216, 214), (175, 122, 211, 210), (120, 115, 209, 204, 203, 201, 198, 216), (122, 200, 121, 214, 211), (321, 322, 334, 333), (283, 278, 217, 218), (282, 285, 223, 222), (286, 280, 219, 220), (284, 279, 224), (277, 282, 222, 226), (285, 284, 224, 223), (278, 277, 226, 217), (281, 286, 220, 221), (280, 283, 218, 219), (270, 273, 232, 236), (271, 276, 235, 227), (268, 267, 228, 229), (275, 274, 233, 234), (267, 272, 231, 228), (274, 269, 230, 233), (276, 270, 236, 235), (272, 275, 234, 231), (273, 268, 229, 232), (249, 254, 244, 239), (248, 251, 241, 238), (252, 256, 246, 242), (250, 255, 245, 240), (253, 248, 238, 243), (251, 250, 240, 241), (254, 253, 243, 244), (247, 252, 242, 237), (256, 249, 239, 246), (266, 259, 249, 256), (257, 262, 252, 247), (264, 263, 253, 254), (261, 260, 250, 251), (263, 258, 248, 253), (260, 265, 255, 250), (262, 266, 256, 252), (258, 261, 251, 248), (259, 264, 254, 249), (288, 293, 264, 259), (287, 290, 261, 258), (291, 295, 266, 262), (289, 294, 265, 260), (292, 287, 258, 263), (290, 289, 260, 261), (293, 292, 263, 264), (257, 291, 262), (295, 288, 259, 266), (239, 244, 268, 273), (238, 241, 275, 272), (242, 246, 270, 276), (240, 245, 269, 274), (243, 238, 272, 267), (241, 240, 274, 275), (244, 243, 267, 268), (237, 242, 276, 271), (246, 239, 273, 270), (236, 232, 283, 280), (227, 235, 286, 281), (229, 228, 277, 278), (234, 233, 284, 285), (228, 231, 282, 277), (233, 230, 279, 284), (235, 236, 280, 286), (231, 234, 285, 282), (232, 229, 278, 283), (203, 204, 288, 295), (198, 201, 291, 257), (209, 115, 292, 293), (118, 117, 289, 290), (115, 119, 287, 292), (117, 116, 294, 289), (201, 203, 295, 291), (119, 118, 290, 287), (204, 209, 293, 288), (219, 218, 306, 310), (306, 225, 296, 297), (225, 307, 305, 296), (309, 308, 299, 300), (308, 310, 298, 299), (312, 311, 302, 301), (311, 304, 303, 302), (307, 312, 301, 305), (310, 306, 297, 298), (226, 222, 312, 307), (223, 224, 304, 311), (222, 223, 311, 312), (220, 219, 310, 308), (221, 220, 308, 309), (217, 226, 307, 225), (218, 217, 225, 306), (323, 207, 353, 356), (85, 320, 322, 324, 162), (72, 319, 320, 85), (59, 318, 319, 72), (0, 317, 318, 59), (0, 12, 315, 317), (4, 2, 316, 313), (12, 6, 314, 315), (6, 4, 313, 314), (336, 162, 352, 359), (334, 330, 332, 333), (147, 114, 111), (328, 327, 174, 213), (330, 329, 331, 332), (154, 205, 331, 329), (206, 321, 333, 332), (322, 194, 330, 334), (194, 154, 329, 330), (322, 321, 354, 355), (337, 340, 339, 338), (336, 335, 339, 340), (174, 336, 340, 337), (335, 213, 338, 339), (341, 344, 345, 343), (170, 326, 348, 342), (326, 327, 349, 351, 348), (327, 328, 350, 349), (325, 208, 346, 347), (321, 323, 356, 354), (335, 336, 359, 358), (324, 322, 355, 357), (207, 335, 358, 353), (162, 324, 357, 352), (196, 369, 481, 482), (184, 175, 364, 365), (205, 154, 360, 373), (361, 482, 481, 370), (175, 202, 372, 364), (462, 374, 467, 470), (43, 42, 388, 389), (117, 118, 396, 395), (181, 187, 401, 400), (199, 408, 374, 462), (325, 328, 429), (227, 281, 415, 419), (402, 425, 211), (247, 237, 418, 417), (461, 425, 402, 420), (271, 227, 419, 416), (321, 206, 405, 413), (221, 309, 432, 415), (328, 213, 424, 429), (281, 221, 415), (215, 202, 407, 422), (206, 205, 406, 405), (216, 198, 409, 421), (207, 323, 428, 404), (335, 207, 404, 431), (257, 247, 417, 409), (175, 210, 425, 410), (202, 175, 410, 407), (208, 325, 429, 403), (237, 271, 416, 418), (309, 300, 414, 432), (198, 257, 409), (213, 335, 431, 424), (214, 216, 421, 423), (172, 171, 412, 411), (323, 321, 413, 428), (210, 211, 425), (298, 297, 434, 435), (296, 305, 439, 433), (305, 301, 436, 439), (301, 302, 437, 436), (302, 303, 438, 437), (297, 296, 433, 434), (300, 299, 298, 435, 426, 750, 414), (211, 214, 423, 402), (428, 413, 450, 463), (403, 429, 464, 440), (411, 412, 449, 448), (431, 404, 441, 465), (407, 410, 447, 444), (374, 212, 468, 467), (452, 416, 455), (410, 425, 461, 447), (424, 431, 465, 460), (421, 409, 446, 457), (199, 215, 422, 408), (423, 421, 457, 459), (417, 418, 454, 453), (429, 424, 460, 464), (171, 208, 403, 412), (404, 428, 463, 441), (343, 345, 346, 208, 171), (409, 417, 453, 446), (405, 406, 443, 442), (422, 407, 444, 458), (375, 215, 199, 371), (418, 416, 452, 454), (413, 405, 442, 450), (427, 462, 470, 469), (408, 445, 212, 374), (371, 199, 462, 427), (402, 423, 459, 420), (473, 205, 373, 471), (474, 406, 205, 473), (472, 443, 406, 474), (468, 472, 474, 467), (467, 474, 473, 470), (470, 473, 471, 469), (87, 123, 75, 74), (344, 341, 475, 170, 342), (475, 341, 123, 87), (170, 475, 87, 86), (479, 478, 362, 363), (477, 368, 362, 478, 94, 92), (477, 92, 188, 476, 366, 368), (184, 476, 188, 182), (476, 184, 365, 366), (91, 95, 479, 195), (95, 94, 478, 479), (197, 195, 367, 480), (361, 370, 360, 173), (452, 455, 489, 486), (173, 360, 154), (420, 459, 492, 483), (453, 454, 488, 487), (455, 451, 485, 489), (457, 446, 484, 491), (459, 457, 491, 492), (451, 456, 490, 485), (446, 453, 487, 484), (454, 452, 486, 488), (456, 466, 493, 490), (486, 489, 719, 717), (488, 486, 717, 496), (487, 488, 496, 718), (490, 493, 498, 497), (489, 485, 495, 719), (491, 484, 716, 720), (484, 487, 718, 716), (485, 490, 497, 495), (492, 491, 720, 721), (483, 492, 721, 494), (494, 721, 500, 499), (466, 501, 493), (751, 498, 493, 501), (502, 503, 588, 542), (506, 507, 528), (507, 502, 542, 529, 528), (503, 502, 547, 586), (503, 505, 538, 588), (464, 460, 600, 512, 513), (552, 550, 559, 558), (440, 464, 513, 509, 557), (448, 449, 556, 511, 510, 534), (549, 551, 565, 575, 564), (510, 511, 516, 515), (509, 513, 518, 514), (519, 563, 514, 518, 526), (522, 524, 525, 523, 517), (654, 653, 638, 643), (515, 516, 562, 521, 520), (513, 512, 517, 523), (544, 520, 533, 532), (532, 531, 545, 541, 544), (586, 547, 546, 527, 585, 508, 504, 543, 589), (542, 545, 531, 529), (502, 507, 546, 547), (539, 540, 504, 508), (164, 165, 537, 540), (167, 164, 540, 539), (166, 168, 535, 538), (165, 166, 538, 505, 537), (168, 169, 536, 535), (540, 537, 543, 504), (505, 503, 586, 589), (588, 584, 545, 542), (507, 506, 527, 546), (584, 587, 541, 545), (516, 554, 560, 562), (548, 561, 563, 519), (551, 549, 509, 514), (549, 559, 557, 509), (511, 553, 554, 516), (449, 552, 558, 556), (557, 559, 550, 440), (556, 558, 553, 511), (554, 553, 567, 576, 568), (561, 560, 570, 583, 573, 581, 571), (560, 561, 548, 555), (562, 560, 555, 521), (563, 561, 551, 514), (560, 554, 568, 579, 570), (559, 549, 564, 574, 566), (553, 558, 569, 577, 567), (551, 561, 571, 580, 565), (558, 559, 566, 578, 572, 582, 569), (535, 536, 587, 584), (538, 535, 584, 588), (506, 530, 585, 527), (537, 505, 589, 543), (465, 441, 592, 603), (442, 443, 594, 593), (444, 447, 597, 595), (447, 461, 601, 597), (443, 472, 605, 594), (450, 442, 593, 598), (460, 465, 603, 600), (461, 420, 483, 601), (458, 444, 595, 599), (472, 468, 604, 605), (468, 212, 590, 604), (212, 445, 596, 590), (463, 450, 598, 602), (441, 463, 602, 592), (445, 458, 599, 596), (605, 604, 620, 621), (592, 602, 618, 608), (594, 605, 621, 610), (593, 594, 610, 609), (601, 483, 494, 617), (598, 593, 609, 614), (596, 599, 615, 612), (602, 598, 614, 618), (604, 590, 606, 620), (603, 592, 608, 619), (599, 595, 611, 615), (597, 601, 617, 613), (595, 597, 613, 611), (590, 596, 612, 606), (600, 603, 619, 517, 512), (606, 612, 628, 622), (517, 619, 635, 522), (621, 620, 636, 637), (608, 618, 634, 624), (610, 621, 637, 626), (609, 610, 626, 625), (617, 494, 499, 633), (614, 609, 625, 630), (612, 615, 631, 628), (618, 614, 630, 634), (620, 606, 622, 636), (619, 608, 624, 635), (615, 611, 627, 631), (613, 617, 633, 629), (611, 613, 629, 627), (652, 648, 649, 641, 642, 623, 607, 591, 632, 645, 646, 647, 651, 650, 644, 643, 638, 616, 640, 639), (656, 655, 649, 648), (658, 657, 645, 632), (653, 659, 616, 638), (661, 660, 650, 651), (662, 661, 651, 647), (664, 663, 639, 640), (666, 665, 623, 642), (667, 656, 648, 652), (668, 666, 642, 641), (665, 669, 607, 623), (669, 670, 591, 607), (660, 671, 644, 650), (671, 654, 643, 644), (670, 658, 632, 591), (659, 664, 640, 616), (657, 672, 646, 645), (663, 667, 652, 639), (672, 662, 647, 646), (655, 668, 641, 649), (572, 578, 668, 655), (571, 581, 662, 672), (577, 569, 667, 663), (580, 571, 672, 657), (576, 567, 664, 659), (575, 565, 658, 670), (570, 579, 654, 671), (583, 570, 671, 660), (564, 575, 670, 669), (574, 564, 669, 665), (578, 566, 666, 668), (569, 582, 656, 667), (566, 574, 665, 666), (567, 577, 663, 664), (581, 573, 661, 662), (573, 583, 660, 661), (568, 576, 659, 653), (565, 580, 657, 658), (582, 572, 655, 656), (579, 568, 653, 654), (520, 521, 675, 533), (555, 548, 676, 677), (548, 519, 673, 676), (521, 555, 677, 675), (626, 637, 693, 683), (625, 626, 683, 682), (524, 522, 678, 679), (630, 625, 682, 687), (499, 500, 722, 674), (628, 631, 688, 685), (634, 630, 687, 690), (636, 622, 680, 692), (635, 624, 681, 691), (633, 499, 674, 689), (631, 627, 684, 688), (522, 635, 691, 678), (629, 633, 689, 686), (627, 629, 686, 684), (622, 628, 685, 680), (637, 636, 692, 693), (624, 634, 690, 681), (433, 439, 702, 696), (435, 698, 744, 753, 746), (434, 433, 696, 697), (703, 719, 495), (437, 438, 701, 700), (436, 437, 700, 699), (742, 747, 695, 743), (435, 434, 697, 698), (439, 436, 699, 702), (498, 751, 748, 704), (506, 528, 706, 705), (676, 673, 712, 714), (532, 533, 711, 710), (533, 675, 713, 711), (528, 529, 707, 706), (677, 676, 714, 715), (529, 531, 709, 707), (675, 677, 715, 713), (531, 532, 710, 709), (530, 506, 705, 708), (685, 688, 735, 732), (691, 681, 728, 738), (692, 680, 727, 739), (686, 689, 736, 733), (688, 684, 731, 735), (680, 685, 732, 727), (684, 686, 733, 731), (693, 692, 739, 740), (681, 690, 737, 728), (683, 693, 740, 730), (682, 683, 730, 729), (678, 691, 738, 725), (679, 678, 725, 726), (687, 682, 729, 734), (689, 674, 724, 736), (690, 687, 734, 737), (674, 722, 741, 724), (497, 498, 704, 723), (495, 497, 723, 703), (751, 748, 761, 695, 752), (426, 435, 746, 756, 760), (694, 745, 758), (750, 426, 749, 430), (694, 742, 743, 745), (743, 430, 749, 754, 745), (750, 751, 752, 430), (757, 753, 744, 755), (752, 695, 762, 704, 498), (751, 498, 752), (762, 748, 704), (759, 757, 755, 758), (760, 756, 757, 759), (756, 746, 753, 757), (749, 760, 759, 754), (754, 759, 758, 745), (698, 694, 758, 755, 744), (749, 426, 760), (752, 430, 743, 695), (695, 747, 748, 761), (695, 761, 748, 762), (415, 432, 414, 750, 751, 501, 466, 456, 451, 455, 416, 419), (763, 764, 767, 766), (764, 765, 768, 767), (766, 767, 774, 776), (767, 768, 769, 770, 775, 774), (780, 779, 778, 777), (774, 775, 771, 772, 773, 778, 779), (776, 774, 779, 780), (790, 784, 783, 781, 785, 789, 788, 787, 786, 782, 792, 791), (840, 839, 834, 838, 837, 836, 835, 842, 843, 844, 845, 841, 846, 847, 848, 849), (798, 801, 799, 800, 797, 796, 795, 794, 793), (808, 809, 802, 807, 805, 804, 806, 803), (830, 831, 833, 832, 827, 826, 825, 824, 828, 829), (811, 810, 822, 823, 821, 814, 815, 816, 818, 812, 813, 817, 820, 819)])
me_plane.polygons.foreach_set('use_smooth', [1, 1, 1, 1, 1, 1, 1, 1, 1, 1, 1, 1, 1, 1, 1, 1, 1, 1, 1, 1, 1, 1, 1, 1, 1, 1, 1, 1, 1, 1, 1, 1, 1, 1, 1, 1, 1, 1, 1, 1, 1, 1, 1, 1, 1, 1, 1, 1, 1, 1, 1, 1, 1, 1, 1, 1, 1, 1, 1, 1, 1, 1, 1, 1, 1, 1, 1, 1, 1, 1, 1, 1, 1, 1, 1, 1, 1, 1, 1, 1, 1, 1, 1, 1, 1, 1, 1, 1, 1, 1, 1, 1, 1, 1, 1, 1, 1, 1, 1, 1, 1, 1, 1, 1, 1, 1, 1, 1, 1, 1, 1, 1, 1, 1, 1, 1, 1, 1, 1, 1, 1, 1, 1, 1, 1, 1, 1, 1, 1, 1, 1, 1, 1, 1, 1, 1, 1, 1, 1, 1, 1, 1, 1, 1, 1, 1, 1, 1, 1, 1, 1, 1, 1, 1, 1, 1, 1, 1, 1, 1, 1, 1, 1, 1, 1, 1, 1, 1, 1, 1, 1, 1, 1, 1, 1, 1, 1, 1, 1, 1, 1, 1, 1, 1, 1, 1, 1, 1, 1, 1, 1, 1, 1, 1, 1, 1, 1, 1, 1, 1, 1, 1, 1, 1, 1, 1, 1, 1, 1, 1, 1, 1, 1, 1, 1, 1, 1, 1, 1, 1, 1, 1, 1, 1, 1, 1, 1, 1, 1, 1, 1, 1, 1, 1, 1, 1, 1, 1, 1, 1, 1, 1, 1, 1, 1, 1, 1, 1, 1, 1, 1, 1, 1, 1, 1, 1, 1, 1, 1, 1, 1, 1, 1, 1, 1, 1, 1, 1, 1, 1, 1, 1, 1, 1, 1, 1, 1, 1, 1, 1, 1, 1, 1, 1, 1, 1, 1, 1, 1, 1, 1, 1, 1, 1, 1, 1, 1, 1, 1, 1, 1, 1, 1, 1, 1, 1, 1, 1, 1, 1, 1, 1, 1, 1, 1, 1, 1, 1, 1, 1, 1, 1, 1, 1, 1, 1, 1, 1, 1, 1, 1, 1, 1, 1, 1, 1, 1, 1, 1, 1, 1, 1, 1, 1, 1, 1, 1, 1, 1, 1, 1, 1, 1, 1, 1, 1, 1, 1, 1, 1, 1, 1, 1, 1, 1, 1, 1, 1, 1, 1, 1, 1, 1, 1, 1, 1, 1, 1, 1, 1, 1, 1, 1, 1, 1, 1, 1, 1, 1, 1, 1, 1, 1, 1, 1, 1, 1, 1, 1, 1, 1, 1, 1, 1, 1, 1, 1, 1, 1, 1, 1, 1, 1, 1, 1, 1, 1, 1, 1, 1, 1, 1, 1, 1, 1, 1, 1, 1, 1, 1, 1, 1, 1, 1, 1, 1, 1, 1, 1, 1, 1, 1, 1, 1, 1, 1, 1, 1, 1, 1, 1, 1, 1, 1, 1, 1, 1, 1, 1, 1, 1, 1, 1, 1, 1, 1, 1, 1, 1, 1, 1, 1, 1, 1, 1, 1, 1, 1, 1, 1, 1, 1, 1, 1, 1, 1, 1, 1, 1, 1, 1, 1, 1, 1, 1, 1, 1, 1, 1, 1, 1, 1, 1, 1, 1, 1, 1, 1, 1, 1, 1, 1, 1, 1, 1, 1, 1, 1, 1, 1, 1, 1, 1, 1, 1, 1, 1, 1, 1, 1, 1, 1, 1, 1, 1, 1, 1, 1, 1, 1, 1, 1, 1, 1, 1, 1, 1, 1, 1, 1, 1, 1, 1, 1, 1, 1, 1, 1, 1, 1, 1, 1, 1, 1, 1, 1, 1, 1, 1, 1, 1, 1, 1, 1, 1, 1, 1, 1, 1, 1, 1, 1, 1, 1, 1, 1, 1, 1, 1, 1, 1, 1, 1, 1, 1, 1, 1, 1, 1, 1, 1, 1, 1, 1, 1, 1, 1, 1, 1, 1, 1, 1, 1, 1, 1, 1, 1, 1, 1, 1, 1, 1, 1, 1, 1, 1, 1, 0, 1, 1, 1, 1, 1, 1, 1, 1, 0, 0, 1, 1, 1, 1, 1, 1, 1, 1, 1, 1, 1, 1, 1, 1])
me_plane.polygons.foreach_set('material_index', [0, 0, 0, 0, 0, 0, 0, 0, 0, 0, 0, 0, 0, 0, 0, 0, 0, 0, 0, 0, 0, 0, 0, 0, 0, 0, 0, 0, 0, 0, 0, 0, 0, 0, 0, 0, 0, 0, 0, 0, 0, 0, 0, 0, 0, 0, 0, 0, 0, 0, 0, 0, 0, 0, 0, 0, 0, 0, 0, 0, 0, 0, 0, 0, 0, 0, 0, 0, 0, 0, 0, 0, 0, 0, 0, 0, 0, 0, 0, 0, 0, 0, 0, 0, 0, 0, 0, 0, 0, 0, 0, 0, 0, 0, 0, 0, 0, 0, 0, 0, 0, 0, 0, 0, 0, 0, 0, 0, 0, 0, 0, 0, 0, 0, 0, 0, 0, 0, 0, 0, 0, 0, 0, 0, 0, 0, 0, 0, 0, 0, 0, 0, 0, 0, 0, 0, 0, 0, 0, 0, 0, 0, 0, 0, 0, 0, 0, 0, 0, 0, 0, 0, 0, 0, 0, 0, 0, 0, 0, 0, 0, 0, 0, 0, 0, 0, 0, 0, 0, 0, 0, 0, 0, 0, 0, 0, 0, 0, 0, 0, 0, 0, 0, 0, 0, 0, 0, 0, 0, 0, 0, 0, 0, 0, 0, 0, 0, 0, 0, 0, 0, 0, 0, 0, 0, 0, 0, 0, 0, 0, 0, 0, 0, 0, 0, 0, 0, 0, 0, 0, 0, 0, 0, 0, 0, 0, 0, 0, 0, 0, 0, 0, 0, 0, 0, 0, 0, 0, 0, 0, 0, 0, 0, 0, 0, 0, 0, 0, 0, 0, 0, 0, 0, 0, 0, 0, 0, 0, 0, 0, 0, 0, 0, 0, 0, 0, 0, 0, 0, 0, 0, 0, 0, 0, 0, 0, 0, 0, 0, 0, 0, 0, 0, 0, 0, 0, 0, 0, 0, 0, 0, 0, 0, 0, 0, 0, 0, 0, 0, 0, 0, 0, 0, 0, 0, 0, 0, 0, 0, 0, 0, 0, 0, 0, 0, 0, 0, 0, 0, 0, 0, 0, 0, 0, 0, 0, 0, 0, 0, 0, 0, 0, 0, 0, 0, 0, 0, 0, 0, 0, 0, 0, 0, 0, 0, 0, 0, 0, 0, 0, 0, 0, 0, 0, 0, 0, 0, 0, 0, 0, 0, 0, 0, 0, 0, 0, 0, 0, 0, 0, 0, 0, 0, 0, 0, 0, 0, 0, 0, 0, 0, 0, 0, 0, 0, 0, 0, 0, 0, 0, 0, 0, 0, 0, 0, 0, 0, 0, 0, 0, 0, 0, 0, 0, 0, 0, 0, 0, 0, 0, 0, 0, 0, 0, 0, 0, 0, 0, 0, 0, 0, 0, 0, 0, 0, 0, 0, 0, 0, 0, 0, 0, 0, 0, 0, 0, 0, 0, 0, 0, 0, 0, 0, 0, 0, 0, 0, 0, 0, 0, 0, 0, 0, 0, 0, 0, 0, 0, 0, 0, 0, 0, 0, 0, 0, 0, 0, 0, 0, 0, 0, 0, 0, 0, 0, 0, 0, 0, 0, 0, 0, 0, 0, 0, 0, 0, 0, 0, 0, 0, 0, 0, 0, 0, 0, 0, 0, 0, 0, 0, 0, 0, 0, 0, 0, 0, 0, 0, 0, 0, 0, 0, 0, 0, 0, 0, 0, 0, 0, 0, 0, 0, 0, 0, 0, 0, 0, 0, 0, 0, 0, 0, 0, 0, 0, 0, 0, 0, 0, 0, 0, 0, 0, 0, 0, 0, 0, 0, 0, 0, 0, 0, 0, 0, 0, 0, 0, 0, 0, 0, 0, 0, 0, 0, 0, 0, 0, 0, 0, 0, 0, 0, 0, 0, 0, 0, 0, 0, 0, 0, 0, 0, 0, 0, 0, 0, 0, 0, 0, 0, 0, 0, 0, 0, 0, 0, 0, 0, 0, 0, 0, 0, 0, 0, 0, 0, 0, 0, 0, 0, 0, 0, 0, 0, 0, 0, 0, 0, 0, 0, 0, 0, 0, 0, 0, 0, 0, 0, 0, 0, 0, 0, 0, 0, 0, 0, 0, 0, 1, 1, 1, 1, 1, 1, 1, 1, 2, 2, 2, 2, 2, 2])
_uv = me_plane.uv_layers.new(name='UVMap')
_uv.uv.foreach_set('vector', [0.3947, 0.7117, 1.0, 0.7117, 1.0, 1.0, 0.3947, 1.0, 0.3947, 0.4684, 1.0, 0.4684, 1.0, 0.7117, 0.3947, 0.7117, 0.3947, 0.2342, 1.0, 0.2342, 1.0, 0.4684, 0.3947, 0.4684, 1.0, 1.0, 1.0, 0.7117, 1.0, 0.7117, 1.0, 1.0, 1.0, 0.7117, 1.0, 0.4684, 1.0, 0.4684, 1.0, 0.7117, 1.0, 0.4684, 1.0, 0.2342, 1.0, 0.2342, 1.0, 0.4684, 1.0, 0.2342, 1.0, 0.0, 1.0, 0.0, 1.0, 0.2342, 0.3947, 0.0, 1.0, 0.0, 1.0, 0.2342, 0.3947, 0.2342, 1.0, 1.0, 1.0, 0.7117, 1.0, 0.7117, 1.0, 1.0, 1.0, 0.2342, 1.0, 0.0, 1.0, 0.0, 1.0, 0.2342, 1.0, 0.7117, 1.0, 0.4684, 1.0, 0.4684, 1.0, 0.7117, 1.0, 0.4684, 1.0, 0.2342, 1.0, 0.2342, 1.0, 0.4684, 0.0, 0.4684, 0.0, 0.7117, 0.0, 0.7117, 0.0, 0.4684, 0.0, 0.2342, 0.0, 0.4684, 0.0, 0.4684, 0.0, 0.2342, 0.0, 0.7117, 0.0, 1.0, 0.0, 1.0, 0.0, 0.7117, 0.0, 0.0, 0.0, 0.2342, 0.0, 0.2342, 0.0, 0.0, 0.0, 0.2342, 0.0, 0.4684, 0.0, 0.4684, 0.0, 0.2342, 0.0, 0.7117, 0.0, 1.0, 0.0, 1.0, 0.0, 0.7117, 0.0, 0.4684, 0.0, 0.7117, 0.0, 0.7117, 0.0, 0.4684, 0.0, 0.0, 0.0, 0.2342, 0.0, 0.2342, 0.0, 0.0, 0.0, 0.0, 0.0, 0.2342, 0.0, 0.2342, 0.0, 0.0, 0.0, 0.2342, 0.0, 0.4684, 0.0, 0.4684, 0.0, 0.2342, 0.0, 0.7117, 0.0, 1.0, 0.0, 1.0, 0.0, 0.7117, 0.0, 0.4684, 0.0, 0.7117, 0.0, 0.7117, 0.0, 0.4684, 0.0, 0.2342, 0.0, 0.2342, 0.0, 0.2342, 0.0, 0.2342, 0.0, 0.0, 0.0, 0.2342, 0.0, 0.2342, 0.0, 0.0, 0.0, 0.7117, 0.0, 1.0, 0.0, 1.0, 0.0, 0.7117, 0.0, 0.7117, 0.0, 0.4684, 0.0, 0.4684, 0.0, 0.7117, 0.0, 0.4684, 0.0, 0.7117, 0.0, 0.7117, 0.0, 0.4684, 0.0, 0.0, 0.0, 0.2342, 0.0, 0.2342, 0.0, 0.0, 0.0, 0.2342, 0.0, 0.4684, 0.0, 0.4684, 0.0, 0.2342, 0.0, 0.7117, 0.0, 1.0, 0.0, 1.0, 0.0, 0.7117, 0.0, 0.2342, 0.0, 0.2342, 0.0, 0.2342, 0.0, 0.2342, 0.0, 1.0, 0.0, 0.7117, 0.0, 0.7117, 0.0, 1.0, 0.0, 0.0, 0.0, 0.2342, 0.0, 0.2342, 0.0, 0.0, 0.0, 0.2342, 0.0, 0.4684, 0.0, 0.4684, 0.0, 0.2342, 0.0, 0.7117, 0.0, 1.0, 0.0, 1.0, 0.0, 0.7117, 0.0, 0.2342, 0.0, 0.4684, 0.0, 0.4684, 0.0, 0.2342, 0.0, 0.0, 0.0, 0.2342, 0.0, 0.2342, 0.0, 0.0, 0.0, 0.4684, 0.0, 0.7117, 0.0, 0.7117, 0.0, 0.4684, 0.0, 0.4684, 0.0, 0.7117, 0.0, 0.7117, 0.0, 0.4684, 0.0, 0.0, 0.0, 0.2342, 0.0, 0.2342, 0.0, 0.0, 0.0, 0.2342, 0.0, 0.4684, 0.0, 0.4684, 0.0, 0.2342, 0.0, 0.7117, 0.0, 1.0, 0.0, 1.0, 0.0, 0.7117, 0.0, 0.4684, 0.0, 0.7117, 0.0, 0.7117, 0.0, 0.4684, 0.0, 0.4684, 0.0, 0.2342, 0.0, 0.2342, 0.0, 0.4684, 0.0, 0.0, 0.0, 0.2342, 0.0, 0.2342, 0.0, 0.0, 0.0, 0.2342, 0.0, 0.2342, 0.0, 0.2342, 0.0, 0.2342, 0.0, 0.0, 0.0, 0.0, 0.0, 0.0, 0.0, 0.0, 0.0, 0.0, 0.0, 0.0, 0.0, 0.0, 0.0, 0.0, 0.0, 0.0, 0.0, 0.0, 0.0, 0.0, 0.0, 0.0, 0.0, 0.0, 0.0, 0.0, 0.0, 0.0, 0.0, 0.0, 0.0, 0.0, 0.0, 0.0, 0.0, 0.0, 0.0, 0.0, 0.0, 0.0, 0.0, 0.0, 0.0, 0.0, 0.0, 0.0, 1.0, 0.0, 1.0, 0.0, 1.0, 0.0, 1.0, 0.0, 0.0, 0.0, 0.0, 0.0, 0.0, 0.0, 0.0, 0.0, 1.0, 0.0, 1.0, 0.0, 1.0, 0.0, 1.0, 0.0, 0.3947, 0.0, 0.0, 0.0, 0.0, 0.0, 0.3947, 0.0, 0.0, 0.0, 0.0, 0.0, 0.0, 0.0, 0.0, 0.0, 0.0, 0.0, 0.0, 0.0, 0.0, 0.0, 0.0, 0.0, 1.0, 0.0, 1.0, 0.0, 1.0, 0.0, 1.0, 0.0, 0.0, 0.0, 0.0, 0.0, 0.0, 0.0, 0.0, 0.0, 0.0, 0.0, 0.0, 0.0, 0.0, 0.0, 0.0, 0.0, 0.0, 0.0, 0.0, 0.0, 0.0, 0.0, 0.0, 0.0, 0.0, 0.0, 0.0, 0.0, 0.0, 0.0, 0.0, 0.0, 0.3947, 0.0, 0.0, 0.0, 0.0, 0.0, 0.3947, 0.0, 0.0, 0.0, 0.0, 0.0, 0.0, 0.0, 0.0, 0.0, 0.0, 0.0, 0.0, 0.0, 0.0, 0.0, 0.0, 0.0, 0.0, 0.0, 0.0, 0.0, 0.0, 0.0, 0.0, 0.0, 1.0, 0.0, 1.0, 0.0, 1.0, 0.0, 1.0, 0.0, 0.0, 0.0, 0.0, 0.0, 0.0, 0.0, 0.0, 0.0, 0.0, 0.0, 0.0, 0.0, 0.0, 0.0, 0.0, 0.0, 0.0, 0.0, 0.0, 0.0, 0.0, 0.0, 0.0, 0.0, 1.0, 0.0, 1.0, 0.0, 1.0, 0.0, 1.0, 0.0, 0.0, 0.0, 0.0, 0.0, 0.0, 0.0, 0.0, 0.0, 0.0, 0.0, 0.0, 0.0, 0.0, 0.0, 0.0, 0.0, 1.0, 0.0, 1.0, 0.0, 1.0, 0.0, 1.0, 0.0, 0.0, 0.0, 0.0, 0.0, 0.0, 0.0, 0.0, 0.0, 0.0, 0.0, 0.0, 0.0, 0.0, 0.0, 0.0, 0.0, 0.0, 0.0, 0.0, 0.0, 0.0, 0.0, 0.0, 0.0, 0.0, 0.0, 0.0, 0.0, 0.0, 0.0, 0.0, 0.0, 0.3947, 0.0, 0.0, 0.0, 0.0, 0.0, 0.3947, 0.0, 0.0, 0.0, 0.0, 0.0, 0.0, 0.0, 0.0, 0.0, 0.0, 0.0, 0.0, 0.0, 0.0, 0.0, 0.0, 0.0, 1.0, 0.0, 0.3947, 0.0, 0.3947, 0.0, 1.0, 0.0, 1.0, 0.0, 0.3947, 0.0, 0.3947, 0.0, 1.0, 0.0, 1.0, 0.0, 0.3947, 0.0, 0.3947, 0.0, 1.0, 0.0, 0.0, 0.0, 0.3947, 0.0, 0.3947, 0.2342, 0.0, 0.2342, 0.0, 0.2342, 0.3947, 0.2342, 0.3947, 0.4684, 0.0, 0.4684, 0.0, 0.4684, 0.3947, 0.4684, 0.3947, 0.7117, 0.0, 0.7117, 0.0, 0.7117, 0.3947, 0.7117, 0.3947, 1.0, 0.0, 1.0, 1.0, 0.0, 1.0, 0.0, 1.0, 0.0, 1.0, 0.0, 1.0, 0.0, 1.0, 0.0, 0.0, 0.0, 0.9339, 0.0, 1.0, 0.0, 1.0, 0.0, 1.0, 0.0, 1.0, 0.0, 1.0, 0.0, 1.0, 1.0, 1.0, 0.7117, 1.0, 0.7117, 1.0, 1.0, 1.0, 0.2342, 1.0, 0.0, 1.0, 0.0, 1.0, 0.2342, 1.0, 0.7117, 1.0, 0.4684, 1.0, 0.4684, 1.0, 0.7117, 1.0, 0.4684, 1.0, 0.2342, 1.0, 0.2342, 1.0, 0.4684, 0.0, 0.2342, 0.0, 0.0, 0.0, 0.0, 0.0, 0.2342, 0.0, 0.7117, 0.0, 1.0, 0.0, 1.0, 0.0, 0.7117, 0.0, 0.2342, 0.0, 0.4684, 0.0, 0.4684, 0.0, 0.2342, 0.0, 0.0, 0.0, 0.0, 0.0, 0.0, 0.0, 0.0, 0.0, 0.0, 0.0, 0.0, 0.0, 0.0, 0.0, 0.0, 0.0, 0.0, 0.0, 0.0, 0.0, 0.2342, 0.0, 0.2342, 0.0, 0.0, 0.0, 1.0, 0.0, 0.7117, 0.0, 0.7117, 0.0, 1.0, 1.0, 0.0, 1.0, 0.0, 1.0, 0.0, 1.0, 0.0, 1.0, 0.7117, 1.0, 0.4684, 1.0, 0.4684, 1.0, 0.7117, 1.0, 0.0, 1.0, 0.0, 1.0, 0.0, 1.0, 0.0, 1.0, 0.0, 1.0, 0.0, 1.0, 0.0, 1.0, 0.0, 1.0, 0.4684, 1.0, 0.2342, 1.0, 0.2342, 1.0, 0.4684, 1.0, 0.0, 1.0, 0.0, 1.0, 0.0, 1.0, 0.0, 1.0, 0.0, 1.0, 0.0, 1.0, 0.0, 1.0, 0.0, 1.0, 0.0, 1.0, 0.0, 1.0, 0.0, 1.0, 0.0, 1.0, 1.0, 1.0, 0.7117, 1.0, 0.7117, 1.0, 1.0, 1.0, 0.2342, 1.0, 0.0, 1.0, 0.0, 1.0, 0.2342, 1.0, 0.4684, 1.0, 0.2342, 1.0, 0.2342, 1.0, 0.4684, 1.0, 0.7117, 1.0, 0.4684, 1.0, 0.4684, 1.0, 0.7117, 1.0, 0.2342, 1.0, 0.0, 1.0, 0.0, 1.0, 0.2342, 1.0, 1.0, 1.0, 0.7117, 1.0, 0.7117, 1.0, 1.0, 1.0, 0.0, 1.0, 0.0, 1.0, 0.0, 1.0, 0.0, 1.0, 0.0, 1.0, 0.0, 1.0, 0.0, 1.0, 0.0, 1.0, 0.4684, 1.0, 0.2342, 1.0, 0.2342, 1.0, 0.4684, 1.0, 0.7117, 1.0, 0.4684, 1.0, 0.4684, 1.0, 0.7117, 1.0, 0.2342, 1.0, 0.0, 1.0, 0.0, 1.0, 0.2342, 1.0, 1.0, 1.0, 0.7117, 1.0, 0.7117, 1.0, 1.0, 1.0, 0.0, 1.0, 0.0, 1.0, 0.0, 1.0, 0.0, 1.0, 0.0, 1.0, 0.0, 1.0, 0.0, 1.0, 0.0, 1.0, 0.4684, 1.0, 0.2342, 1.0, 0.2342, 1.0, 0.4684, 1.0, 0.7117, 1.0, 0.4684, 1.0, 0.4684, 1.0, 0.7117, 1.0, 0.2342, 1.0, 0.0, 1.0, 0.0, 1.0, 0.2342, 1.0, 1.0, 1.0, 0.7117, 1.0, 0.7117, 1.0, 1.0, 1.0, 0.0, 1.0, 0.0, 1.0, 0.0, 1.0, 0.0, 1.0, 0.0, 1.0, 0.0, 1.0, 0.0, 1.0, 0.0, 1.0, 0.0, 1.0, 0.0, 1.0, 0.0, 1.0, 0.0, 1.0, 1.0, 1.0, 0.7117, 1.0, 0.7117, 1.0, 1.0, 1.0, 0.2342, 1.0, 0.0, 1.0, 0.0, 1.0, 0.2342, 1.0, 0.0, 1.0, 0.0, 1.0, 0.0, 1.0, 0.0, 1.0, 0.7117, 1.0, 0.4684, 1.0, 0.4684, 1.0, 0.7117, 0.0, 0.0, 0.0, 0.0, 0.0, 0.0, 0.0, 0.0, 1.0, 0.0, 1.0, 0.0, 1.0, 0.0, 1.0, 0.0, 1.0, 0.4684, 1.0, 0.2342, 1.0, 0.2342, 1.0, 0.4684, 1.0, 0.0, 1.0, 0.0, 1.0, 0.0, 1.0, 0.0, 0.3947, 0.0, 0.0, 0.0, 0.0, 0.0, 0.3442, 0.0, 0.3947, 0.0, 1.0, 0.0, 1.0, 0.0, 1.0, 0.0, 1.0, 0.05924, 1.0, 0.05924, 1.0, 0.0, 1.0, 0.0, 1.0, 0.0, 1.0, 0.7117, 1.0, 0.4684, 1.0, 0.4684, 1.0, 0.7117, 1.0, 0.4684, 1.0, 0.2342, 1.0, 0.2342, 1.0, 0.4684, 1.0, 0.0, 1.0, 0.0, 1.0, 0.0, 1.0, 0.0, 1.0, 1.0, 1.0, 0.7117, 1.0, 0.7117, 1.0, 1.0, 1.0, 0.2342, 1.0, 0.0, 1.0, 0.0, 1.0, 0.2342, 0.0, 0.0, 0.0, 0.0, 0.0, 0.0, 0.0, 0.0, 0.0, 0.0, 0.0, 0.0, 0.0, 0.0, 0.0, 0.0, 0.0, 0.0, 0.0, 0.0, 0.0, 0.0, 0.0, 0.0, 0.0, 0.0, 0.0, 0.0, 0.0, 0.0, 0.0, 0.0, 0.0, 0.0, 0.0, 0.0, 0.0, 0.0, 0.0, 0.0, 0.0, 0.0, 0.0, 0.0, 0.0, 0.0, 0.0, 0.0, 0.0, 0.0, 0.0, 0.0, 1.0, 0.0, 0.3947, 0.0, 0.3947, 0.0, 0.5544, 0.0, 0.7153, 0.0, 1.0, 0.0, 0.0, 0.0, 0.0, 0.0, 0.0, 0.0, 0.0, 0.0, 0.0, 0.0, 0.0, 0.0, 0.0, 0.0, 0.0, 0.0, 0.0, 0.0, 0.0, 0.0, 0.0, 0.0, 0.0, 0.0, 1.0, 0.2342, 1.0, 0.05924, 1.0, 0.05924, 1.0, 0.2342, 0.0, 0.0, 0.0, 0.0, 0.0, 0.0, 0.0, 0.0, 1.0, 0.7117, 1.0, 0.4684, 1.0, 0.4684, 1.0, 0.7117, 0.0, 0.4684, 0.0, 0.2342, 0.0, 0.2342, 0.0, 0.4684, 1.0, 0.4684, 1.0, 0.2342, 1.0, 0.2342, 1.0, 0.4684, 0.0, 0.0, 0.0, 0.0, 0.0, 0.0, 0.0, 0.0, 1.0, 1.0, 1.0, 0.7117, 1.0, 0.7117, 1.0, 1.0, 0.0, 0.0, 0.0, 0.0, 0.0, 0.0, 0.0, 0.0, 0.0, 0.0, 0.0, 0.0, 0.0, 0.0, 0.0, 0.0, 0.0, 0.0, 0.0, 0.0, 0.0, 0.0, 0.0, 0.0, 0.0, 0.0, 0.0, 0.0, 0.0, 0.0, 0.0, 0.0, 0.0, 0.0, 0.0, 0.0, 0.0, 0.0, 0.0, 0.0, 1.0, 0.0, 0.0, 0.0, 0.0, 0.0, 0.1274, 0.0, 0.5855, 0.0, 1.0, 0.0, 0.0, 0.0, 0.0, 0.0, 0.0, 0.0, 0.0, 0.0, 0.0, 0.0, 0.0, 0.0, 0.0, 0.0, 0.0, 0.0, 0.3654, 0.0, 0.3947, 0.0, 0.3947, 0.0, 0.3947, 0.0, 0.0, 0.0, 0.0, 0.0, 0.0, 0.0, 0.0, 0.0, 0.0, 0.0, 0.0, 0.0, 0.0, 0.0, 0.0, 0.0, 0.0, 0.0, 0.0, 0.0, 0.0, 0.0, 0.0, 0.0, 0.0, 0.0, 0.0, 0.0, 0.0, 0.0, 0.0, 0.0, 0.0, 0.0, 0.0, 0.0, 0.0, 0.0, 0.0, 0.0, 0.0, 0.0, 0.0, 0.0, 0.0, 0.0, 0.0, 0.0, 0.0, 0.0, 0.0, 0.0, 0.0, 0.0, 0.0, 0.0, 0.0, 0.0, 0.0, 0.0, 0.0, 0.0, 0.0, 0.0, 0.0, 0.0, 0.0, 0.2342, 0.0, 0.4684, 0.0, 0.4684, 0.0, 0.2342, 0.0, 0.0, 0.0, 0.0, 0.0, 0.0, 0.0, 0.0, 0.0, 0.7117, 0.0, 1.0, 0.0, 0.7117, 0.0, 0.0, 0.0, 0.2342, 0.0, 0.2342, 0.0, 0.0, 0.0, 0.4684, 0.0, 0.7117, 0.0, 0.7117, 0.0, 0.4684, 0.0, 0.0, 0.0, 0.0, 0.0, 0.0, 0.0, 0.0, 0.0, 0.0, 0.0, 0.0, 0.0, 0.0, 0.0, 0.0, 0.0, 0.0, 0.0, 0.0, 0.0, 0.0, 0.0, 0.0, 0.0, 0.0, 0.0, 0.0, 0.0, 0.0, 0.0, 0.0, 0.0, 0.0, 0.0, 0.0, 0.0, 0.0, 0.0, 0.0, 0.0, 0.0, 0.0, 0.0, 0.0, 0.0, 0.0, 0.0, 0.0, 0.4684, 0.0, 0.7117, 0.0, 0.7117, 0.0, 0.4684, 0.0, 0.0, 0.0, 0.2342, 0.0, 0.2342, 0.0, 0.0, 0.0, 0.7117, 0.0, 1.0, 0.0, 1.0, 0.0, 0.7117, 0.0, 0.0, 0.0, 0.0, 0.0, 0.0, 0.0, 0.0, 0.0, 0.2342, 0.0, 0.4684, 0.0, 0.4684, 0.0, 0.2342, 0.0, 0.0, 0.0, 0.0, 0.0, 0.0, 0.0, 0.0, 0.0, 0.0, 0.0, 0.0, 0.0, 0.0, 0.0, 0.0, 0.0, 0.2342, 0.0, 0.4684, 0.0, 0.4684, 0.0, 0.2342, 0.0, 0.0, 0.0, 0.0, 0.0, 0.0, 0.0, 0.0, 0.0, 0.7117, 0.0, 1.0, 0.0, 1.0, 0.0, 0.7117, 0.0, 0.0, 0.0, 0.2342, 0.0, 0.2342, 0.0, 0.0, 0.0, 0.4684, 0.0, 0.7117, 0.0, 0.7117, 0.0, 0.4684, 0.0, 0.0, 0.0, 0.0, 0.0, 0.0, 0.0, 0.0, 0.0, 0.0, 0.0, 0.0, 0.0, 0.0, 0.0, 0.0, 0.0, 0.0, 0.0, 0.0, 0.0, 0.0, 0.0, 0.0, 0.0, 0.0, 0.0, 0.0, 0.0, 0.0, 0.0, 0.0, 0.0, 0.0, 0.0, 0.0, 0.0, 0.0, 0.0, 0.0, 0.0, 0.0, 0.0, 0.0, 0.0, 0.0, 0.0, 0.0, 0.0, 0.4684, 0.0, 0.7117, 0.0, 0.7117, 0.0, 0.4684, 0.0, 0.0, 0.0, 0.2342, 0.0, 0.2342, 0.0, 0.0, 0.0, 0.7117, 0.0, 1.0, 0.0, 1.0, 0.0, 0.7117, 0.0, 0.0, 0.0, 0.0, 0.0, 0.0, 0.0, 0.0, 0.0, 0.2342, 0.0, 0.4684, 0.0, 0.4684, 0.0, 0.2342, 0.0, 0.0, 0.0, 0.0, 0.0, 0.0, 0.0, 0.0, 0.0, 0.0, 0.0, 0.0, 0.0, 0.0, 0.0, 0.0, 0.0, 0.2342, 0.0, 0.4684, 0.0, 0.4684, 0.0, 0.2342, 0.0, 0.0, 0.0, 0.0, 0.0, 0.0, 0.0, 0.0, 0.0, 0.7117, 0.0, 1.0, 0.0, 1.0, 0.0, 0.7117, 0.0, 0.0, 0.0, 0.2342, 0.0, 0.2342, 0.0, 0.0, 0.0, 0.4684, 0.0, 0.7117, 0.0, 0.7117, 0.0, 0.4684, 0.0, 0.0, 0.0, 0.0, 0.0, 0.0, 0.0, 0.0, 0.0, 0.0, 0.0, 0.0, 0.0, 0.0, 0.0, 0.0, 0.0, 0.0, 0.0, 0.0, 0.0, 0.0, 0.0, 0.0, 0.0, 0.0, 0.0, 0.0, 0.0, 0.0, 0.0, 0.2342, 0.0, 0.4684, 0.0, 0.4684, 0.0, 0.2342, 0.0, 0.0, 0.0, 0.0, 0.0, 0.0, 0.0, 0.0, 0.0, 0.7117, 0.0, 1.0, 0.0, 1.0, 0.0, 0.7117, 0.0, 0.0, 0.0, 0.2342, 0.0, 0.2342, 0.0, 0.0, 0.0, 0.4684, 0.0, 0.7117, 0.0, 0.7117, 0.0, 0.4684, 0.0, 0.0, 0.0, 0.0, 0.0, 0.0, 0.0, 0.0, 0.0, 0.0, 0.0, 0.0, 0.0, 0.0, 0.0, 0.0, 0.0, 0.0, 0.0, 0.0, 0.0, 0.0, 0.0, 0.0, 0.0, 0.0, 0.0, 0.0, 0.0, 0.0, 0.0, 0.0, 0.0, 0.0, 0.0, 0.0, 0.0, 0.0, 0.0, 0.0, 0.0, 0.0, 0.0, 0.0, 0.0, 0.0, 0.0, 0.0, 0.0, 0.4684, 0.0, 0.7117, 0.0, 0.7117, 0.0, 0.4684, 0.0, 0.0, 0.0, 0.2342, 0.0, 0.2342, 0.0, 0.0, 0.0, 0.7117, 0.0, 1.0, 0.0, 1.0, 0.0, 0.7117, 0.0, 0.0, 0.0, 0.0, 0.0, 0.0, 0.0, 0.0, 0.0, 0.2342, 0.0, 0.4684, 0.0, 0.4684, 0.0, 0.2342, 0.0, 0.0, 0.0, 0.0, 0.0, 0.0, 0.0, 0.0, 0.0, 0.0, 0.0, 0.0, 0.0, 0.0, 0.0, 0.0, 0.0, 0.0, 0.0, 0.0, 0.0, 0.0, 0.0, 0.0, 0.0, 0.0, 0.0, 0.0, 0.0, 0.0, 0.0, 0.0, 0.0, 0.4684, 0.0, 0.7117, 0.0, 0.7117, 0.0, 0.4684, 0.0, 0.0, 0.0, 0.2342, 0.0, 0.2342, 0.0, 0.0, 0.0, 0.7117, 0.0, 1.0, 0.0, 1.0, 0.0, 0.7117, 0.0, 0.0, 0.0, 0.0, 0.0, 0.0, 0.0, 0.0, 0.0, 0.2342, 0.0, 0.4684, 0.0, 0.4684, 0.0, 0.2342, 0.0, 0.0, 0.0, 0.0, 0.0, 0.0, 0.0, 0.0, 0.0, 0.0, 0.0, 0.0, 0.0, 0.0, 0.0, 0.0, 0.0, 0.0, 0.0, 0.0, 0.0, 0.0, 0.0, 0.0, 0.0, 0.0, 0.0, 0.0, 0.0, 0.0, 0.0, 0.0, 0.0, 0.0, 0.0, 0.0, 0.0, 0.0, 0.0, 0.0, 0.0, 0.0, 0.0, 0.0, 0.0, 0.0, 0.0, 0.0, 0.0, 0.2342, 0.0, 0.4684, 0.0, 0.4684, 0.0, 0.2342, 0.0, 0.4684, 0.0, 0.7117, 0.0, 0.7117, 0.0, 0.4684, 0.0, 0.0, 0.0, 0.2342, 0.0, 0.2342, 0.0, 0.0, 0.0, 0.0, 0.0, 0.0, 0.0, 0.0, 0.0, 0.0, 0.0, 0.0, 0.0, 0.2342, 0.0, 0.2342, 0.0, 0.0, 0.0, 0.4684, 0.0, 0.7117, 0.0, 0.7117, 0.0, 0.4684, 0.0, 0.2342, 0.0, 0.4684, 0.0, 0.4684, 0.0, 0.2342, 0.0, 0.0, 0.0, 0.0, 0.0, 0.0, 0.0, 0.0, 0.0, 0.0, 0.0, 0.0, 0.0, 0.0, 0.0, 0.0, 0.0, 0.0, 0.0, 0.0, 0.0, 0.0, 0.0, 0.0, 0.0, 0.0, 0.0, 0.0, 0.0, 0.0, 0.0, 0.0, 0.0, 0.0, 0.0, 0.0, 0.0, 0.0, 0.0, 0.0, 0.0, 0.0, 0.0, 0.0, 0.0, 0.0, 0.0, 0.0, 0.0, 0.0, 0.0, 0.0, 0.0, 0.0, 0.0, 0.0, 0.0, 0.0, 0.0, 0.0, 0.0, 0.0, 0.0, 0.0, 0.0, 0.0, 0.0, 0.0, 0.0, 0.0, 0.0, 0.0, 0.0, 0.0, 0.0, 0.0, 0.0, 0.2342, 0.0, 0.2342, 0.0, 0.0, 0.0, 0.7117, 0.0, 1.0, 0.0, 1.0, 0.0, 0.7117, 0.0, 0.2342, 0.0, 0.4684, 0.0, 0.4684, 0.0, 0.2342, 0.0, 0.4684, 0.0, 0.7117, 0.0, 0.7117, 0.0, 0.4684, 0.3442, 0.0, 0.0, 0.0, 0.0, 0.0, 0.3442, 0.0, 0.0, 0.0, 0.0, 0.0, 0.0, 0.0, 0.0, 0.0, 1.0, 0.0, 1.0, 0.0, 1.0, 0.0, 0.687, 0.0, 0.5544, 0.0, 0.3947, 0.0, 0.3654, 0.0, 0.0, 0.0, 0.0, 0.0, 0.0, 0.0, 0.0, 0.0, 0.0, 0.0, 0.0, 0.0, 0.0, 0.0, 0.0, 0.0, 0.0, 0.0, 0.0, 0.0, 0.0, 0.0, 0.0, 0.0, 0.0, 0.0, 0.0, 0.0, 0.0, 0.0, 0.0, 0.0, 0.0, 0.0, 0.0, 0.0, 0.0, 0.0, 0.0, 0.0, 0.0, 0.0, 0.0, 0.0, 0.0, 0.0, 0.0, 0.0, 0.3947, 0.0, 0.3442, 0.0, 0.3235, 0.0, 0.3947, 0.0, 0.3442, 0.0, 0.3235, 0.0, 0.3235, 0.0, 0.3442, 0.0, 0.3947, 0.0, 0.3442, 0.0, 0.3442, 0.0, 0.3947, 0.0, 0.0, 0.0, 0.0, 0.0, 0.0, 0.0, 0.0, 0.0, 1.0, 0.0, 1.0, 0.0, 1.0, 0.0, 1.0, 0.0, 1.0, 0.0, 0.7153, 0.0, 0.7153, 0.0, 1.0, 0.0, 0.7153, 0.0, 0.5544, 0.0, 0.5544, 0.0, 0.6349, 0.0, 0.7153, 0.0, 0.5544, 0.0, 0.687, 0.0, 0.687, 0.0, 0.5544, 0.0, 0.0, 0.0, 0.0, 0.0, 0.0, 0.0, 0.0, 0.0, 0.0, 0.0, 0.0, 0.0, 0.0, 0.0, 0.0, 0.0, 0.3235, 0.0, 0.3442, 0.0, 0.3442, 0.0, 0.3235, 0.0, 0.0, 0.0, 0.0, 0.0, 0.0, 0.0, 0.0, 0.0, 0.0, 0.0, 0.0, 0.0, 0.0, 0.0, 0.0, 0.0, 0.0, 0.0, 0.0, 0.0, 0.0, 0.0, 0.0, 0.0, 0.0, 0.0, 0.0, 0.0, 0.0, 0.0, 0.0, 0.0, 0.0, 0.0, 0.0, 0.0, 0.0, 0.0, 0.0, 0.0, 0.0, 0.0, 0.0, 0.0, 0.0, 0.0, 0.0, 0.0, 0.0, 0.0, 0.0, 0.0, 0.0, 0.0, 0.0, 0.0, 0.0, 0.0, 0.0, 0.0, 0.0, 0.0, 0.0, 0.0, 0.0, 0.0, 0.0, 0.0, 0.0, 0.0, 0.0, 0.0, 0.0, 0.4684, 0.0, 0.7117, 0.0, 0.7117, 0.0, 0.4684, 0.0, 0.7117, 0.0, 0.4684, 0.0, 0.4684, 0.0, 0.7117, 0.0, 0.0, 0.0, 0.0, 0.0, 0.0, 0.0, 0.0, 0.0, 0.0, 0.0, 0.0, 0.0, 0.0, 0.0, 0.0, 0.0, 0.0, 0.0, 0.0, 0.0, 0.0, 0.0, 0.0, 0.0, 0.0, 0.0, 0.0, 0.0, 0.0, 0.0, 0.0, 0.0, 0.0, 0.0, 0.0, 0.0, 0.0, 0.0, 0.0, 0.0, 0.0, 0.0, 0.0, 0.0, 0.0, 0.0, 0.0, 0.0, 0.0, 0.0, 0.0, 0.0, 0.0, 0.0, 0.0, 0.0, 0.0, 0.0, 0.0, 0.0, 0.0, 0.0, 0.0, 0.0, 0.0, 0.0, 0.0, 0.0, 0.0, 0.0, 0.0, 0.0, 0.0, 0.0, 0.0, 0.687, 0.0, 0.3654, 0.0, 0.3569, 0.0, 0.693, 0.0, 0.0, 0.0, 0.0, 0.0, 0.0, 0.0, 0.0, 0.0, 0.0, 0.0, 0.0, 0.0, 0.0, 0.0, 0.0, 0.0, 0.0, 0.0, 0.0, 0.0, 0.0, 0.0, 0.0, 0.0, 0.0, 0.0, 0.0, 0.0, 0.0, 0.0, 0.0, 0.0, 0.0, 0.0, 0.0, 0.0, 0.0, 0.0, 0.0, 0.0, 0.0, 0.0, 0.0, 0.0, 0.0, 0.0, 0.0, 0.0, 0.0, 0.0, 0.0, 0.0, 0.0, 0.0, 0.0, 0.0, 0.0, 0.0, 0.0, 0.0, 0.0, 0.0, 0.0, 0.0, 0.0, 0.0, 0.0, 0.0, 0.0, 0.0, 0.0, 0.0, 0.0, 0.0, 0.0, 0.0, 0.0, 0.0, 0.0, 0.0, 0.0, 0.0, 0.0, 0.0, 0.0, 0.0, 0.0, 0.0, 0.0, 0.0, 0.0, 0.0, 0.0, 0.0, 0.0, 0.0, 0.0, 0.0, 0.0, 0.0, 0.0, 0.0, 0.0, 0.0, 0.0, 0.0, 0.0, 0.0, 0.0, 0.0, 0.0, 0.0, 0.0, 0.0, 0.0, 0.0, 1.0, 0.0, 0.9339, 0.0, 1.0, 0.0, 1.0, 0.0, 0.0, 0.0, 0.0, 0.0, 0.0, 0.0, 0.0, 0.0, 0.0, 0.0, 0.0, 0.0, 0.0, 0.0, 0.0, 0.0, 0.0, 0.0, 0.0, 0.05037, 0.0, 0.04264, 0.0, 0.0, 0.0, 0.0, 0.0, 0.0789, 0.0, 0.06243, 0.0, 0.0, 0.0, 0.2342, 0.0, 0.2342, 0.0, 0.0789, 0.0, 0.2342, 0.0, 0.4684, 0.0, 0.4684, 0.0, 0.2342, 0.0, 0.4684, 0.0, 0.7117, 0.0, 0.7117, 0.0, 0.4684, 0.0, 0.0, 0.0, 0.0, 0.0, 0.06243, 0.0, 0.05037, 0.0, 0.0, 0.0, 0.0, 0.0, 0.0, 0.0, 0.04264, 0.0, 0.02132, 0.0, 0.0, 0.0, 0.0, 0.0, 0.0, 0.0, 0.0, 0.0, 0.0, 0.0, 0.0, 0.0, 0.0, 0.0, 0.0, 0.0, 0.0, 0.0, 0.0, 0.0, 0.0, 0.0, 0.0, 0.0, 0.0, 0.0, 0.0, 1.0, 0.0, 1.0, 0.0, 1.0, 0.0, 1.0, 0.0, 0.0, 0.0, 0.0, 0.0, 0.0, 0.0, 0.0, 0.0, 0.0, 0.0, 0.0, 0.0, 0.0, 0.0, 0.0, 0.0, 0.0, 0.0, 0.0, 0.0, 0.0, 0.0, 0.0, 0.0, 0.0, 0.0, 0.0, 0.0, 0.0, 0.0, 0.0, 0.0, 0.0, 0.0, 0.0, 0.0, 0.0, 0.0, 0.0, 0.0, 0.0, 0.0, 0.0, 0.0, 0.0, 0.0, 0.0, 0.0, 0.0, 0.0, 0.0, 0.0, 0.0, 0.0, 0.0, 0.0, 0.0, 0.0, 0.0, 0.0, 0.0, 0.0, 0.0, 0.0, 0.0, 0.0, 0.0, 0.0, 0.0, 0.0, 0.0, 0.0, 0.0, 0.0, 0.0, 0.0, 0.0, 0.0, 0.693, 0.0, 0.3569, 0.0, 0.3577, 0.0, 0.693, 0.0, 0.9339, 0.0, 0.0, 0.0, 0.0, 0.0, 1.0, 0.0, 0.0, 0.0, 0.0, 0.0, 0.0, 0.0, 0.0, 0.0, 1.0, 0.0, 1.0, 0.0, 0.0, 0.0, 0.0, 0.0, 0.9339, 0.0, 0.0, 0.0, 0.0, 0.0, 0.0, 0.0, 0.0, 0.0, 0.0, 0.0, 0.0, 0.0, 0.0, 0.0, 0.0, 0.0, 0.0, 0.0, 0.0, 0.0, 0.0, 0.0, 0.0, 0.0, 0.0, 0.0, 0.0, 0.0, 0.0, 0.0, 0.0, 0.0, 0.0, 0.0, 0.0, 0.0, 0.0, 0.0, 0.0, 0.0, 0.0, 0.0, 0.0, 0.0, 0.0, 0.0, 0.0, 0.0, 0.0, 0.0, 0.0, 0.0, 0.0, 0.0, 0.0, 0.0, 0.0, 0.0, 0.0, 0.0, 0.0, 0.0, 0.0, 0.0, 0.0, 0.0, 0.0, 0.0, 0.0, 0.0, 0.0, 0.0, 0.0, 0.0, 0.0, 0.0, 0.0, 0.0, 0.0, 0.0, 0.0, 0.0, 0.0, 0.0, 0.0, 0.0, 0.0, 0.0, 0.0, 0.0, 0.0, 0.0, 0.0, 0.0, 0.0, 0.0, 0.0, 0.0, 0.0, 0.0, 0.0, 0.0, 0.0, 0.0, 0.0, 0.0, 0.0, 0.0, 0.0, 0.0, 0.0, 0.0, 0.0, 0.0, 0.0, 0.0, 0.0, 0.0, 0.0, 0.0, 0.0, 0.0, 0.0, 0.0, 0.0, 0.0, 0.0, 0.0, 1.0, 0.0, 1.0, 0.0, 1.0, 0.0, 1.0, 0.0, 1.0, 0.0, 1.0, 0.0, 1.0, 0.0, 1.0, 0.0, 1.0, 0.0, 1.0, 0.0, 1.0, 0.0, 1.0, 0.0, 1.0, 0.0, 1.0, 0.0, 1.0, 0.0, 1.0, 0.0, 1.0, 0.0, 0.0, 0.0, 0.0, 0.0, 0.0, 0.0, 0.0, 0.0, 0.0, 0.0, 0.0, 0.0, 0.0, 0.0, 0.0, 0.0, 0.0, 0.0, 0.0, 0.0, 0.0, 0.0, 0.0, 0.0, 0.0, 0.0, 0.0, 0.0, 0.0, 0.0, 0.0, 0.0, 0.0, 0.0, 0.0, 0.0, 0.0, 0.0, 0.0, 0.0, 0.0, 0.0, 0.0, 0.0, 0.0, 0.0, 0.0, 0.0, 0.0, 0.0, 0.0, 0.0, 0.0, 0.0, 0.0, 0.0, 0.0, 0.0, 0.0, 0.0, 0.0, 0.0, 0.0, 0.0, 0.0, 0.0, 0.0, 0.0, 0.0, 0.0, 0.0, 0.0, 0.0, 0.0, 0.0, 0.0, 0.0, 0.0, 0.0, 0.0, 0.0, 0.0, 0.0, 0.0, 0.0, 0.0, 0.0, 0.0, 0.0, 0.0, 0.0, 0.0, 0.0, 0.0, 0.0, 0.0, 0.0, 0.0, 0.0, 0.0, 0.0, 0.0, 0.0, 0.0, 0.0, 0.0, 0.0, 0.0, 0.0, 0.0, 0.0, 0.0, 0.0, 0.0, 0.0, 0.0, 0.0, 0.0, 0.0, 0.0, 0.0, 0.0, 0.0, 0.0, 0.0, 0.0, 0.0, 0.0, 0.0, 0.0, 0.0, 0.0, 0.0, 0.0, 0.0, 0.0, 0.0, 0.0, 0.0, 0.0, 0.0, 0.0, 0.0, 0.0, 0.0, 0.0, 0.0, 0.0, 0.0, 0.0, 0.0, 0.0, 0.0, 0.0, 0.0, 0.0, 0.0, 0.0, 0.0, 0.0, 0.0, 0.0, 0.0, 0.0, 0.0, 0.0, 0.0, 0.0, 0.0, 0.0, 0.0, 0.0, 0.0, 0.0, 0.0, 0.0, 0.0, 0.0, 0.0, 0.0, 0.0, 0.0, 0.0, 0.0, 0.0, 0.0, 0.0, 0.0, 0.0, 0.0, 0.0, 0.0, 0.0, 0.0, 0.0, 0.0, 0.0, 0.0, 0.0, 0.0, 0.0, 0.0, 0.0, 0.0, 0.0, 0.0, 0.0, 0.0, 0.0, 0.0, 0.0, 0.0, 0.0, 0.0, 0.0, 0.0, 0.0, 0.0, 0.0, 0.0, 0.0, 0.0, 0.0, 0.0, 0.0, 0.0, 0.0, 0.0, 0.0, 0.0, 0.0, 0.0, 0.0, 0.0, 0.0, 0.0, 0.0, 0.0, 0.0, 0.0, 0.0, 0.0, 0.0, 0.0, 0.0, 0.0, 0.0, 0.0, 0.0, 0.0, 0.0, 0.0, 0.0, 0.0, 0.0, 0.0, 0.0, 0.0, 0.0, 0.0, 0.0, 0.0, 0.0, 0.0, 0.0, 0.0, 0.0, 0.0, 1.0, 0.4441, 1.0, 0.4223, 1.0, 0.2342, 1.0, 0.2342, 1.0, 0.7905, 1.0, 0.5182, 1.0, 0.7152, 1.0, 0.5182, 1.0, 0.4441, 1.0, 0.2342, 1.0, 0.4159, 1.0, 0.7152, 1.0, 0.4223, 1.0, 0.4441, 1.0, 0.4441, 1.0, 0.4223, 1.0, 0.4223, 1.0, 0.3513, 1.0, 0.2342, 1.0, 0.2342, 0.693, 0.0, 0.3577, 0.0, 0.3577, 0.0, 0.3577, 0.0, 0.693, 0.0, 0.5855, 0.0, 0.1274, 0.0, 0.1275, 0.0, 0.5855, 0.0, 0.0, 0.0, 0.0, 0.0, 0.0, 0.0, 0.0, 0.0, 0.0, 0.0, 1.0, 0.0, 1.0, 0.0, 1.0, 0.0, 1.0, 0.0, 1.0, 0.0, 1.0, 0.0, 0.1275, 0.0, 0.1276, 0.0, 0.1276, 0.0, 0.1275, 0.0, 0.1275, 0.0, 1.0, 0.0, 1.0, 0.0, 1.0, 0.0, 1.0, 0.0, 0.0, 0.0, 0.0, 0.0, 0.0, 0.0, 0.0, 0.0, 0.0, 0.0, 0.0, 0.0, 0.0, 0.0, 0.0, 0.0, 0.0, 0.0, 0.0, 0.0, 0.0, 0.0, 0.1733, 0.0, 0.3465, 0.0, 0.0, 0.0, 0.5856, 0.0, 0.5856, 0.0, 0.5856, 0.0, 0.5856, 0.0, 1.0, 0.0, 1.0, 0.0, 1.0, 0.0, 1.0, 0.0, 1.0, 0.0, 0.693, 0.0, 0.3577, 0.0, 0.0, 0.0, 0.3465, 0.0, 1.0, 0.0, 1.0, 0.0, 1.0, 0.0, 1.0, 0.0, 1.0, 0.0, 1.0, 0.1052, 1.0, 0.05924, 1.0, 0.0, 1.0, 0.0, 1.0, 0.4223, 1.0, 0.4441, 1.0, 0.5182, 1.0, 0.7905, 1.0, 1.0, 1.0, 1.0, 1.0, 0.7117, 1.0, 0.4684, 1.0, 0.3513, 1.0, 0.2342, 1.0, 0.05924, 1.0, 0.1052, 1.0, 0.4159, 1.0, 0.4441, 1.0, 0.5182, 1.0, 0.5182, 1.0, 0.4441, 1.0, 1.0, 1.0, 0.7117, 1.0, 0.7117, 1.0, 1.0, 1.0, 0.7117, 1.0, 0.4684, 1.0, 0.4684, 1.0, 0.7117, 1.0, 1.0, 1.0, 0.7117, 1.0, 0.7117, 1.0, 1.0, 1.0, 0.2342, 1.0, 0.05924, 1.0, 0.05924, 1.0, 0.2342, 1.0, 0.4684, 1.0, 0.2342, 1.0, 0.2342, 1.0, 0.3513, 1.0, 0.4684, 1.0, 0.05924, 1.0, 0.0, 1.0, 0.0, 1.0, 0.05924, 1.0, 0.7117, 1.0, 0.4684, 1.0, 0.4684, 1.0, 0.7117, 1.0, 0.3513, 1.0, 0.4223, 1.0, 0.4223, 1.0, 0.3513, 1.0, 0.2342, 1.0, 0.05924, 1.0, 0.05924, 1.0, 0.2342, 1.0, 0.5182, 1.0, 0.7905, 1.0, 0.7905, 1.0, 0.5182, 1.0, 0.05924, 1.0, 0.0, 1.0, 0.0, 1.0, 0.05924, 1.0, 0.0, 0.5856, 0.0, 0.5856, 0.0, 1.0, 0.0, 0.1276, 0.0, 0.1276, 0.0, 0.0, 0.0, 0.0, 0.0, 0.1276, 0.0, 0.1275, 0.0, 0.0, 0.0, 0.0, 0.0, 0.1275, 0.0, 0.1275, 0.0, 0.0, 0.0, 0.0, 0.0, 1.0, 0.0, 0.5856, 0.0, 0.5856, 0.0, 1.0, 0.0, 1.0, 0.0, 0.5855, 0.0, 0.5855, 0.0, 1.0, 0.0, 0.0, 0.0, 0.1275, 0.0, 0.1274, 0.0, 0.0, 0.0, 1.0, 0.0, 0.5855, 0.0, 0.5856, 0.0, 1.0, 0.0, 0.5856, 0.0, 0.5856, 0.0, 0.5856, 0.0, 0.5856, 0.0, 0.5856, 0.0, 0.1276, 0.0, 0.5856, 0.0, 0.5856, 0.0, 0.4424, 0.0, 0.3624, 0.0, 0.282, 0.0, 0.1276, 0.0, 0.5856, 0.0, 0.1276, 0.0, 0.1276, 0.0, 0.5856, 0.0, 1.0, 0.0, 0.5856, 0.0, 0.5856, 0.0, 1.0, 0.0, 0.0, 0.0, 0.1276, 0.0, 0.1276, 0.0, 0.0, 0.0, 0.5856, 0.0, 0.5856, 0.0, 0.5856, 0.0, 0.5856, 0.0, 0.5856, 0.0, 0.1275, 0.0, 0.1275, 0.0, 0.1275, 0.0, 0.1275, 0.0, 0.1275, 0.0, 0.5856, 0.0, 0.5855, 0.0, 0.5855, 0.0, 0.5855, 0.0, 0.5856, 0.0, 0.1276, 0.0, 0.1276, 0.0, 0.1276, 0.0, 0.1276, 0.0, 0.1276, 0.0, 0.5855, 0.0, 0.1275, 0.0, 0.1275, 0.0, 0.2739, 0.0, 0.3492, 0.0, 0.4231, 0.0, 0.5855, 0.0, 1.0, 0.05924, 1.0, 0.0, 1.0, 0.0, 1.0, 0.05924, 1.0, 0.2342, 1.0, 0.05924, 1.0, 0.05924, 1.0, 0.2342, 0.0, 0.0, 0.0, 0.0, 0.0, 0.0, 0.0, 0.0, 1.0, 0.4684, 1.0, 0.3513, 1.0, 0.3513, 1.0, 0.4684, 0.0, 0.0, 0.0, 0.0, 0.0, 0.0, 0.0, 0.0, 0.0, 0.0, 0.0, 0.0, 0.0, 0.0, 0.0, 0.0, 0.0, 0.0, 0.0, 0.0, 0.0, 0.0, 0.0, 0.0, 0.0, 0.0, 0.0, 0.0, 0.0, 0.0, 0.0, 0.0, 0.0, 0.0, 0.0, 0.0, 0.0, 0.0, 0.0, 0.0, 0.0, 0.0, 0.0, 0.0, 0.0, 0.0, 0.0, 0.0, 0.0, 0.0, 0.0, 0.0, 0.0, 0.0, 0.0, 0.0, 0.0, 0.0, 0.0, 0.0, 0.0, 0.0, 0.0, 0.0, 0.0, 0.0, 0.0, 0.0, 0.0, 0.0, 0.0, 0.0, 0.0, 0.0, 0.0, 0.0, 0.0, 0.0, 0.0, 0.0, 0.0, 0.0, 0.0, 0.0, 0.0, 0.0, 0.0, 0.0, 0.0, 0.0, 0.0, 0.0, 0.0, 0.0, 0.0, 0.0, 0.0, 0.0, 0.0, 0.0, 0.0, 0.0, 0.0, 0.0, 0.0, 0.0, 0.0, 0.0, 0.0, 0.0, 0.0, 0.0, 0.0, 0.0, 0.0, 0.0, 0.0, 0.0, 0.0, 0.0, 0.0, 0.0, 0.0, 0.0, 0.0, 0.0, 0.0, 0.0, 0.0, 0.0, 0.0, 0.0, 0.0, 0.0, 0.0, 0.0, 0.0, 0.0, 0.0, 0.0, 0.0, 0.0, 0.0, 0.0, 0.0, 0.0, 0.0, 0.0, 0.0, 0.0, 0.0, 0.0, 0.0, 0.0, 0.0, 0.0, 0.0, 0.0, 0.0, 0.0, 0.0, 0.0, 0.0, 0.0, 0.0, 0.0, 0.0, 0.0, 0.0, 0.0, 0.0, 0.0, 0.0, 0.0, 0.0, 0.0, 0.0, 0.0, 0.0, 0.0, 0.0, 0.0, 0.0, 0.0, 0.0, 0.0, 0.0, 0.0, 0.0, 0.0, 0.0, 0.0, 0.0, 0.0, 0.0, 0.0, 0.0, 0.0, 0.0, 0.0, 0.0, 0.0, 0.0, 0.0, 0.0, 0.0, 0.0, 0.0, 0.0, 0.0, 0.0, 0.0, 0.0, 0.0, 0.0, 0.0, 0.0, 0.0, 0.0, 0.0, 0.0, 0.0, 0.0, 0.0, 0.0, 0.0, 0.0, 0.0, 0.0, 0.0, 0.0, 0.0, 0.0, 0.0, 0.0, 0.0, 0.0, 0.0, 0.0, 0.0, 0.0, 0.0, 0.0, 0.0, 0.0, 0.0, 0.0, 0.0, 0.0, 0.0, 0.0, 0.0, 0.0, 0.0, 0.0, 0.0, 0.0, 0.0, 0.0, 0.0, 0.0, 0.0, 0.0, 0.0, 0.0, 0.0, 0.0, 0.0, 0.0, 0.0, 0.0, 0.0, 0.0, 0.0, 0.0, 0.0, 0.0, 0.0, 0.0, 0.0, 0.0, 0.0, 0.0, 0.0, 0.0, 0.0, 0.0, 0.0, 0.0, 0.0, 0.0, 0.0, 0.0, 0.0, 0.0, 0.0, 0.0, 0.0, 0.0, 0.0, 0.0, 0.0, 0.0, 0.0, 0.0, 0.0, 0.0, 0.0, 0.0, 0.0, 0.0, 0.0, 0.0, 0.0, 0.0, 0.0, 0.0, 0.0, 0.0, 0.0, 0.0, 0.0, 0.0, 0.0, 0.0, 0.0, 0.0, 0.0, 0.0, 0.0, 0.0, 0.0, 0.0, 0.0, 0.0, 0.0, 0.0, 0.0, 0.0, 0.0, 0.0, 0.0, 0.0, 0.0, 0.0, 0.0, 0.0, 0.0, 0.0, 0.0, 0.0, 0.0, 0.0, 0.0, 0.0, 0.0, 0.0, 0.0, 0.0, 0.0, 0.0, 0.0, 0.5855, 0.0, 0.471, 0.0, 0.3565, 0.0, 0.242, 0.0, 0.1275, 0.0, 0.1275, 0.0, 0.1275, 0.0, 0.1275, 0.0, 0.1276, 0.0, 0.1276, 0.0, 0.1276, 0.0, 0.2421, 0.0, 0.3566, 0.0, 0.4711, 0.0, 0.5856, 0.0, 0.5856, 0.0, 0.5856, 0.0, 0.5856, 0.0, 0.5856, 0.0, 0.5856, 0.0, 0.4564, 0.0, 0.3543, 0.0, 0.3565, 0.0, 0.471, 0.0, 0.1276, 0.0, 0.1276, 0.0, 0.1276, 0.0, 0.1276, 0.0, 0.5856, 0.0, 0.5856, 0.0, 0.5856, 0.0, 0.5856, 0.0, 0.3584, 0.0, 0.4623, 0.0, 0.4711, 0.0, 0.3566, 0.0, 0.2543, 0.0, 0.3584, 0.0, 0.3566, 0.0, 0.2421, 0.0, 0.5856, 0.0, 0.5856, 0.0, 0.5856, 0.0, 0.5856, 0.0, 0.1275, 0.0, 0.1275, 0.0, 0.1275, 0.0, 0.1275, 0.0, 0.5855, 0.0, 0.4564, 0.0, 0.471, 0.0, 0.5855, 0.0, 0.2517, 0.0, 0.1275, 0.0, 0.1275, 0.0, 0.242, 0.0, 0.1275, 0.0, 0.1275, 0.0, 0.1275, 0.0, 0.1275, 0.0, 0.1275, 0.0, 0.1275, 0.0, 0.1275, 0.0, 0.1275, 0.0, 0.4623, 0.0, 0.5856, 0.0, 0.5856, 0.0, 0.4711, 0.0, 0.5856, 0.0, 0.5856, 0.0, 0.5856, 0.0, 0.5856, 0.0, 0.1275, 0.0, 0.1276, 0.0, 0.1276, 0.0, 0.1275, 0.0, 0.5856, 0.0, 0.5856, 0.0, 0.5856, 0.0, 0.5856, 0.0, 0.1276, 0.0, 0.1276, 0.0, 0.1276, 0.0, 0.1276, 0.0, 0.5856, 0.0, 0.5855, 0.0, 0.5855, 0.0, 0.5856, 0.0, 0.1276, 0.0, 0.2543, 0.0, 0.2421, 0.0, 0.1276, 0.0, 0.3543, 0.0, 0.2517, 0.0, 0.242, 0.0, 0.3565, 0.0, 0.3492, 0.0, 0.2739, 0.0, 0.2517, 0.0, 0.3543, 0.0, 0.1276, 0.0, 0.282, 0.0, 0.2543, 0.0, 0.1276, 0.0, 0.5855, 0.0, 0.5855, 0.0, 0.5855, 0.0, 0.5856, 0.0, 0.1276, 0.0, 0.1276, 0.0, 0.1276, 0.0, 0.1276, 0.0, 0.5856, 0.0, 0.5856, 0.0, 0.5856, 0.0, 0.5856, 0.0, 0.1275, 0.0, 0.1276, 0.0, 0.1276, 0.0, 0.1275, 0.0, 0.5856, 0.0, 0.5856, 0.0, 0.5856, 0.0, 0.5856, 0.0, 0.4424, 0.0, 0.5856, 0.0, 0.5856, 0.0, 0.4623, 0.0, 0.1275, 0.0, 0.1275, 0.0, 0.1275, 0.0, 0.1275, 0.0, 0.1275, 0.0, 0.1275, 0.0, 0.1275, 0.0, 0.1275, 0.0, 0.2739, 0.0, 0.1275, 0.0, 0.1275, 0.0, 0.2517, 0.0, 0.5855, 0.0, 0.4231, 0.0, 0.4564, 0.0, 0.5855, 0.0, 0.1275, 0.0, 0.1275, 0.0, 0.1275, 0.0, 0.1275, 0.0, 0.5856, 0.0, 0.5855, 0.0, 0.5856, 0.0, 0.5856, 0.0, 0.282, 0.0, 0.3624, 0.0, 0.3584, 0.0, 0.2543, 0.0, 0.3624, 0.0, 0.4424, 0.0, 0.4623, 0.0, 0.3584, 0.0, 0.5856, 0.0, 0.5856, 0.0, 0.5856, 0.0, 0.5856, 0.0, 0.1276, 0.0, 0.1276, 0.0, 0.1276, 0.0, 0.1276, 0.0, 0.4231, 0.0, 0.3492, 0.0, 0.3543, 0.0, 0.4564, 0.0, 0.5856, 0.0, 0.5856, 0.0, 0.5856, 0.0, 0.5856, 0.0, 1.0, 0.0, 1.0, 0.0, 1.0, 0.0, 1.0, 0.0, 0.5856, 0.0, 0.1276, 0.0, 0.173, 0.0, 0.6423, 0.0, 0.1276, 0.0, 0.0, 0.0, 0.06005, 0.0, 0.173, 0.0, 1.0, 0.0, 0.5856, 0.0, 0.6423, 0.0, 1.0, 0.0, 0.0, 0.0, 0.0, 0.0, 0.0, 0.0, 0.0, 0.0, 0.0, 0.0, 0.0, 0.0, 0.0, 0.0, 0.0, 0.0, 0.0, 0.0, 0.0, 0.0, 0.0, 0.0, 0.0, 0.0, 0.0, 0.0, 0.0, 0.0, 0.0, 0.0, 0.0, 0.0, 0.0, 0.0, 0.0, 0.0, 0.0, 0.0, 0.0, 0.0, 0.0, 0.0, 0.0, 0.0, 0.0, 0.0, 0.0, 0.0, 0.0, 0.0, 0.0, 0.0, 0.0, 0.0, 0.0, 0.0, 0.0, 0.0, 0.0, 0.0, 0.0, 0.0, 0.0, 0.0, 0.0, 0.0, 0.0, 0.0, 0.0, 0.0, 0.0, 0.0, 0.0, 0.0, 0.0, 0.0, 0.0, 0.0, 0.0, 0.0, 0.0, 0.0, 0.0, 0.0, 0.0, 0.0, 0.0, 0.0, 0.0, 0.0, 0.0, 0.0, 0.0, 0.0, 0.0, 0.0, 0.0, 0.0, 0.0, 0.0, 0.0, 0.0, 0.0, 0.0, 0.0, 0.0, 0.0, 0.0, 0.0, 0.0, 0.0, 0.0, 0.0, 0.0, 0.0, 0.0, 0.0, 0.0, 0.0, 0.0, 0.0, 0.0, 0.0, 0.0, 0.0, 0.0, 0.0, 0.0, 0.0, 0.0, 0.0, 0.0, 0.0, 0.0, 0.0, 0.0, 0.0, 0.06243, 0.0, 0.0789, 0.0, 0.0789, 0.0, 0.06243, 0.0, 0.04264, 0.0, 0.04264, 0.0, 0.04264, 0.0, 0.04264, 0.0, 0.04264, 0.0, 0.05037, 0.0, 0.06243, 0.0, 0.06243, 0.0, 0.05037, 0.0, 0.0, 0.0, 0.0, 0.0, 0.0, 0.0, 0.4684, 0.0, 0.7117, 0.0, 0.7117, 0.0, 0.4684, 0.0, 0.2342, 0.0, 0.4684, 0.0, 0.4684, 0.0, 0.2342, 0.0, 0.0, 0.0, 0.0, 0.0, -0.0002044, 0.0, 0.006756, 0.0, 0.04264, 0.0, 0.05037, 0.0, 0.05037, 0.0, 0.04264, 0.0, 0.0789, 0.0, 0.2342, 0.0, 0.2342, 0.0, 0.0789, 0.0, 0.0, 0.0, 0.0, 0.0, -0.0002044, 0.0, 0.0, 1.0, 0.7905, 1.0, 0.7152, 1.0, 0.7152, 1.0, 0.7905, 0.173, 0.0, 0.06005, 0.0, 0.06005, 0.0, 0.173, 0.0, 1.0, 0.0, 1.0, 0.0, 1.0, 0.0, 1.0, 0.0, 1.0, 0.0, 1.0, 0.0, 1.0, 0.0, 1.0, 0.0, 1.0, 0.7152, 1.0, 0.4159, 1.0, 0.4159, 1.0, 0.7152, 0.6423, 0.0, 0.173, 0.0, 0.173, 0.0, 0.6423, 0.0, 1.0, 0.4159, 1.0, 0.1052, 1.0, 0.1052, 1.0, 0.4159, 1.0, 0.0, 0.6423, 0.0, 0.6423, 0.0, 1.0, 0.0, 1.0, 0.1052, 1.0, 0.0, 1.0, 0.0, 1.0, 0.1052, 0.0, 0.0, 0.0, 0.0, 0.0, 0.0, 0.0, 0.0, 0.0, 0.0, 0.0, 0.0, 0.0, 0.0, 0.0, 0.0, 0.0, 0.0, 0.0, 0.0, 0.0, 0.0, 0.0, 0.0, 0.0, 0.0, 0.0, 0.0, 0.0, 0.0, 0.0, 0.0, 0.0, 0.0, 0.0, 0.0, 0.0, 0.0, 0.0, 0.0, 0.0, 0.0, 0.0, 0.0, 0.0, 0.0, 0.0, 0.0, 0.0, 0.0, 0.0, 0.0, 0.0, 0.0, 0.0, 0.0, 0.0, 0.0, 0.0, 0.0, 0.0, 0.0, 0.0, 0.0, 0.0, 0.0, 0.0, 0.0, 0.0, 0.0, 0.0, 0.0, 0.0, 0.0, 0.0, 0.0, 0.0, 0.0, 0.0, 0.0, 0.0, 0.0, 0.0, 0.0, 0.0, 0.0, 0.0, 0.0, 0.0, 0.0, 0.0, 0.0, 0.0, 0.0, 0.0, 0.0, 0.0, 0.0, 0.0, 0.0, 0.0, 0.0, 0.0, 0.0, 0.0, 0.0, 0.0, 0.0, 0.0, 0.0, 0.0, 0.0, 0.0, 0.0, 0.0, 0.0, 0.0, 0.0, 0.0, 0.0, 0.0, 0.0, 0.0, 0.0, 0.0, 0.0, 0.0, 0.0, 0.0, 0.0, 0.0, 0.0, 0.0, 0.0, 0.0, 0.0, 0.0, 0.0, 0.0, 0.0, 0.0, 0.0, 0.0, 0.0, 0.0, 0.0, 0.0, 0.0, 0.0, 0.0, 0.0, 0.0, 0.0, 0.0, 0.0, 0.0, 0.0, 0.0, 0.0, 0.0, 0.0, 0.0, 0.0, -0.0002044, 0.0, -6.812e-05, 0.0, -0.0002044, 0.0, 0.0, 0.0, 0.02132, 0.0, 0.04264, 0.0, 0.04264, 0.0, 0.03198, 0.0, 0.02839, 0.0, 0.0, 0.0, 0.0, 0.0, 0.0, 0.0, 0.0, 0.0, 0.02132, 0.0, 0.02132, 0.0, 0.0, 0.0, 0.0, 0.0, 0.0, 0.0, 0.0, 0.0, 0.0, 0.0, 0.006756, 0.0, 0.0, 0.0, 0.02132, 0.0, 0.02132, 0.0, 0.02132, 0.0, 0.0, 0.0, 0.0, 0.0, 0.0, 0.0, 0.0, 0.0, 0.03198, 0.0, 0.04264, 0.0, 0.04264, 0.0, 0.03198, 0.0, 0.0, 0.0, -0.0002044, 0.0, -0.0001022, 0.0, 0.0, 0.0, 0.0, 0.0, 0.0, 0.0, 0.0, 0.0, 0.0, 0.0, 0.0, 0.0, 0.0, 0.0, 0.0, 0.0, 0.02837, 0.0, 0.03198, 0.0, 0.03198, 0.0, 0.02836, 0.0, 0.02839, 0.0, 0.03198, 0.0, 0.03198, 0.0, 0.02837, 0.0, 0.03198, 0.0, 0.04264, 0.0, 0.04264, 0.0, 0.03198, 0.0, 0.02132, 0.0, 0.02839, 0.0, 0.02837, 0.0, 0.02132, 0.0, 0.02132, 0.0, 0.02837, 0.0, 0.02836, 0.0, 0.02132, 0.0, 0.0, 0.0, 0.0, 0.0, 0.0, 0.0, 0.0, 0.0, 0.0, 0.0, 0.02132, 0.0, 0.02132, 0.0, 0.02839, 0.0, 0.0, 0.0, 0.0, 0.0, 0.006756, 0.0, -0.0002044, 0.0, 0.0, 0.0, 0.0, 0.0, 0.0, 0.0, -6.812e-05, 0.0, 0.0, 0.0, -6.812e-05, 0.0, 0.0, 0.0, 0.0, 0.0, 0.0, 0.0, 0.0, 0.0, 0.0, 0.0, 0.0, 0.0, 0.0, 0.0, 0.0, 0.0, 0.0, 0.0, 0.0, 0.0, 0.0, 0.0, 0.0, 0.0, 0.0, 0.0, 0.0, 1.0, 0.0, 1.0, 0.0, 1.0, 0.0, 1.0, 0.0, 1.0, 0.0, 1.0, 0.0, 1.0, 0.0, 1.0, 0.0, 1.0, 0.0, 1.0, 0.0, 1.0, 0.0, 1.0, 0.0, 1.0, 0.0, 1.0, 0.0, 1.0, 0.0, 1.0, 0.0, 1.0, 0.0, 1.0, 0.0, 1.0, 0.0, 1.0, 0.0, 1.0, 0.0, 1.0, 0.0, 1.0, 0.0, 1.0, 0.0, 1.0, 0.0, 1.0, 0.0, 1.0, 0.0, 1.0, 0.0, 1.0, 0.0, 1.0, 0.0, 1.0, 0.0, 1.0, 0.0, 1.0, 0.0, 1.0, 0.2342, 1.0, 0.0, 1.0, 0.0, 1.0, 0.0, 1.0, 0.0, 1.0, 0.2342, 1.0, 0.4684, 1.0, 0.7117, 1.0, 1.0, 1.0, 1.0, 1.0, 0.7117, 1.0, 0.4684, 0.0, 0.0, 0.0, 0.0, 0.0, 0.0, 0.0, 0.2342, 0.0, 0.4684, 0.0, 0.7117, 0.0, 1.0, 0.0, 1.0, 0.0, 0.7117, 0.0, 0.4684, 0.0, 0.2342, 0.0, 0.0, 0.0, 0.0, 0.0, 0.0, 0.0, 0.0, 0.0, 0.0, 0.7153, 0.0, 0.6349, 0.0, 0.5544, 0.0, 0.687, 0.0, 0.7053, 0.0, 0.0, 0.0, 0.0, 0.0, 0.0, 0.0, 1.0, 0.0, 0.3235, 0.0, 0.3442, 0.0, 0.0, 0.0, 0.0, 0.0, 0.0, 0.0, 0.0, 0.0, 0.0, 0.0, 0.0, 0.0, 0.0, 0.4684, 0.0, 0.2342, 0.0, 0.2342, 0.0, 0.2342, 0.0, 0.2342, 0.0, 0.4684, 0.0, 0.7117, 0.0, 1.0, 0.0, 1.0, 0.0, 0.7117, 0.0, 0.0, 0.0, 0.0, 0.0, 0.0, 0.0, 0.0, 0.0, 0.0, 0.0, 0.0, 0.0, 0.0, 0.0, 0.0, 0.0, 0.0, 0.0, 0.0, 0.0, 0.0, 0.0, 0.0, 0.0, 0.0, 0.0, 0.0])
me_plane.materials.append(mat_body_color_and_texture)
me_plane.materials.append(mat_head_and_tail_light)
me_plane.materials.append(mat_windows)
me_plane.use_remesh_preserve_volume = False
me_plane.use_remesh_preserve_attributes = False
me_plane.use_mirror_vertex_groups = False
me_plane.update()

# ---- objects
ob_side_view = bpy.data.objects.new('side view', me_13547_mid_001)
ob_front_view = bpy.data.objects.new('front view', me_13547_mid_002)
ob_back_view = bpy.data.objects.new('back view', me_13547_mid_003)
ob_top_view = bpy.data.objects.new('top view', me_13547_mid_004)
ob_plane = bpy.data.objects.new('Plane', me_plane)
ob_camera = bpy.data.objects.new('Camera', cam_camera)
ob_sun = bpy.data.objects.new('Sun', light_sun)

# ---- transforms, parenting, visibility, modifiers, constraints
ob_side_view.location = (0.0, 1.03, 0.0)
ob_side_view.rotation_euler = (1.571, 0.0, 0.0)
ob_side_view.scale = (5.632, 5.351, 1.0)
ob_side_view.lineart.crease_threshold = 0.0
ob_front_view.location = (-2.84, 0.0, 0.0)
ob_front_view.rotation_euler = (1.571, 0.0, 1.571)
ob_front_view.scale = (4.767, 5.351, 1.0)
ob_front_view.lineart.crease_threshold = 0.0
ob_back_view.location = (2.84, 0.0, 0.0)
ob_back_view.rotation_euler = (1.571, 0.0, 1.571)
ob_back_view.scale = (4.767, 5.379, 1.0)
ob_back_view.lineart.crease_threshold = 0.0
ob_top_view.location = (0.0, 0.0, -0.94)
ob_top_view.scale = (5.633, 4.844, 1.0)
ob_top_view.lineart.crease_threshold = 0.0
ob_plane.location = (0.0, 0.0, 0.0)
ob_plane.scale = (0.3778, 0.3778, 0.3778)
ob_plane.color = (0.0, 0.0, 0.0, 1.0)
ob_plane.display_type = 'SOLID'
ob_plane.lineart.crease_threshold = 0.0
_m = ob_plane.modifiers.new('Mirror', 'MIRROR')
_m.use_axis = (False, True, False)
_m.use_clip = True
_m = ob_plane.modifiers.new('Decimate', 'DECIMATE')
ob_camera.location = (-8.514, -11.57, 1.36)
ob_camera.rotation_euler = (4.762, 3.086, -3.828)
ob_camera.scale = (3.735, 3.735, 3.735)
ob_camera.lineart.crease_threshold = 0.0
ob_sun.location = (2.817, -7.486, 1.44)
ob_sun.lineart.crease_threshold = 0.0

# ---- collection membership
col_collection.objects.link(ob_side_view)
col_collection.objects.link(ob_front_view)
col_collection.objects.link(ob_back_view)
col_collection.objects.link(ob_top_view)
col_collection.objects.link(ob_plane)
col_collection.objects.link(ob_camera)
col_collection.objects.link(ob_sun)

# ---- scene / render settings (as saved in the file)
scene.camera = ob_camera
scene.frame_start = 1; scene.frame_end = 250; scene.frame_set(33)
scene.render.engine = 'BLENDER_EEVEE_NEXT'
scene.cycles.use_denoising = False
scene.cycles.samples = 128
scene.cycles.sampling_pattern = 'TABULATED_SOBOL'
scene.cycles.use_adaptive_sampling = False
scene.cycles.use_light_tree = False
scene.view_settings.view_transform = 'Filmic'
bpy.context.view_layer.update()
